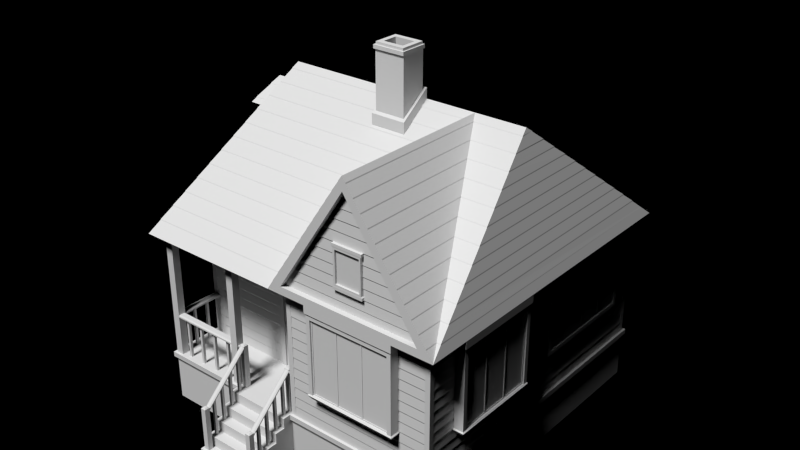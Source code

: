 # Source: house.blend  (saved by Blender 2.76.0; exported with 4.5.12 LTS)
import bpy
from mathutils import Matrix  # noqa: F401  (used for matrix-valued properties, if any)

bpy.ops.wm.read_factory_settings(use_empty=True)
scene = bpy.context.scene
scene.name = 'Scene'

# ---- collections
col_collection_1 = bpy.data.collections.new('Collection 1'); scene.collection.children.link(col_collection_1)

# ---- world
world_world = bpy.data.worlds.new('World'); scene.world = world_world
world_world.use_nodes = True; world_world.node_tree.nodes.clear()
_N = world_world.node_tree.nodes; _L = world_world.node_tree.links
n0 = _N.new('ShaderNodeOutputWorld'); n0.name = 'World Output'; n0.location = (300, 300)
n1 = _N.new('ShaderNodeBackground'); n1.name = 'Background'; n1.location = (10, 300)
n2 = _N.new('ShaderNodeTexSky'); n2.name = 'Sky Texture'; n2.location = (-190, 300)
n2.sky_type = 'HOSEK_WILKIE'
n2.sun_elevation = 1.571
_L.new(n2.outputs[0], n1.inputs[0])
n0.is_active_output = True
world_world.color = (0.05088, 0.05088, 0.05088)
world_world.use_sun_shadow = False
world_world.sun_shadow_jitter_overblur = 0.0
world_world.cycles.sampling_method = 'MANUAL'
world_world.cycles.sample_map_resolution = 256

# ---- lights
light_sun = bpy.data.lights.new('Sun', 'SUN')
light_sun.transmission_factor = 0.0
light_sun.angle = 0.1993
light_sun.energy = 3.0
light_sun.shadow_buffer_clip_start = 0.5
light_sun.shadow_soft_size = 0.1
light_sun.shadow_cascade_max_distance = 1000.0

# ---- meshes
me_house = bpy.data.meshes.new('House')
me_house.from_pydata([(0.0, -2.0, 3.5), (-3.0, 2.5, 0.0), (-3.0, 2.5, 3.5), (3.0, -3.0, 0.0), (3.0, -3.0, 3.5), (3.0, 3.0, 0.0), (3.0, 3.0, 3.5), (0.0, -3.0, 3.5), (-3.0, -2.0, 3.5), (0.0, -2.0, 1.0), (0.0, -3.0, 1.0), (-3.0, -2.0, 1.0), (-3.0, -3.0, 0.0), (-3.0, -3.0, 1.0), (0.0, -2.85, 1.0), (-3.0, -2.85, 1.0), (-1.3, -3.0, 1.0), (-1.3, -2.85, 1.0), (-1.45, -2.85, 1.0), (-1.45, -3.0, 1.0), (-2.85, -3.0, 1.0), (-2.85, -2.85, 1.0), (-3.0, -3.0, 3.5), (-3.0, -2.85, 3.5), (-1.45, -3.0, 3.5), (-1.3, -3.0, 3.5), (-1.45, -2.85, 3.5), (-1.3, -2.85, 3.5), (-2.85, -3.0, 3.5), (-2.85, -2.85, 3.5), (3.0, -3.0, 1.0), (-3.0, 2.5, 1.0), (3.0, 3.0, 1.0), (0.0, -2.85, 3.5), (1.5, -5.519e-08, 6.0), (1.5, -3.2, 5.75), (0.1, -3.2, 3.65), (2.9, -3.2, 3.65), (-3.2, -3.2, 3.5), (-2.5, 0.0, 6.0), (-3.2, 3.2, 3.5), (2.5, 0.0, 6.0), (3.2, 3.2, 3.5), (3.2, -3.2, 3.5), (1.5, -3.2, 6.0), (-0.2, -3.2, 3.5), (2.9, -3.1, 3.65), (1.5, -3.1, 5.75), (0.1, -3.1, 3.65), (2.4, -3.0, 3.5), (0.6, -3.0, 3.5), (0.6, -3.2, 3.5), (2.4, -3.2, 3.5), (2.3, -3.18, 1.8), (0.7, -3.18, 1.8), (0.65, -2.995, 1.7), (2.35, -2.995, 1.7), (0.1, -3.0, 1.0), (0.6, -3.0, 3.35), (0.0, -3.2, 1.0), (-1.3, -3.0, 0.0), (-1.3, -3.2, 1.0), (0.0, -3.0, 0.0), (0.0, -4.0, 0.0), (-1.3, -4.0, 0.0), (2.9, -3.0, 1.0), (2.4, -3.0, 3.35), (0.1, -3.0, 3.35), (2.3, -3.18, 3.25), (0.7, -3.18, 3.25), (2.9, -3.0, 3.35), (-1.3, -3.8, 0.2), (0.0, -3.8, 0.2), (-1.3, -4.0, 0.2), (0.0, -4.0, 0.2), (0.0, -3.8, 0.4), (-1.3, -3.8, 0.4), (0.0, -3.6, 0.4), (-1.3, -3.6, 0.4), (0.0, -3.4, 0.6), (-1.3, -3.4, 0.6), (0.0, -3.6, 0.6), (-1.3, -3.6, 0.6), (-1.3, -3.4, 0.8), (0.0, -3.4, 0.8), (3.0, -3.0, 3.35), (3.0, 3.0, 3.35), (-3.0, 2.5, 3.35), (-3.0, -2.0, 3.35), (0.0, -2.0, 3.35), (0.0, -3.0, 3.35), (0.0, -2.9, 1.0), (0.0, -2.9, 3.35), (-2.9, -2.0, 1.0), (-2.9, -2.0, 3.35), (-3.0, -0.26, 2.76), (-3.0, -0.26, 2.99), (-3.02, 1.895, 1.905), (-3.02, 1.895, 2.895), (2.0, 3.0, 3.0), (2.0, 3.0, 1.8), (-2.9, 2.5, 3.35), (-2.9, 2.5, 1.0), (3.0, -2.9, 1.0), (3.0, -2.9, 3.35), (3.0, 2.5, 1.8), (3.0, 2.5, 3.0), (-0.2, -3.143e-08, 6.0), (-0.2, -0.6, 5.54), (0.5, -4.078e-08, 6.0), (0.5, -0.6, 5.54), (0.45, -0.05, 6.16), (-0.15, -0.05, 6.16), (-0.15, -0.55, 5.79), (0.45, -0.55, 5.79), (0.5, -3.725e-09, 6.2), (-0.2, 3.725e-09, 6.2), (-0.2, -0.6, 5.75), (0.5, -0.6, 5.75), (0.35, -0.15, 7.0), (-0.05, -0.15, 7.0), (-0.05, -0.45, 7.0), (0.35, -0.45, 7.0), (-0.14, -0.05, 6.95), (0.44, -0.05, 6.95), (0.44, -0.55, 6.95), (-0.14, -0.55, 6.95), (0.45, -0.05, 6.88), (0.45, -0.55, 6.88), (-0.15, -0.05, 6.88), (-0.15, -0.55, 6.88), (-0.17, -0.03, 6.88), (-0.17, -0.03, 6.95), (-0.17, -0.58, 6.88), (-0.17, -0.58, 6.95), (0.47, -0.58, 6.95), (0.47, -0.03, 6.95), (0.47, -0.03, 6.88), (0.47, -0.58, 6.88), (0.44, -0.05, 7.0), (-0.14, -0.05, 7.0), (-0.14, -0.55, 7.0), (0.44, -0.55, 7.0), (0.35, -0.15, 6.0), (-0.05, -0.15, 6.0), (-0.05, -0.45, 6.0), (0.35, -0.45, 6.0), (1.8, -3.1, 4.8), (1.2, -3.1, 4.8), (1.2, -3.1, 4.0), (1.8, -3.1, 4.0), (1.2, -3.15, 4.8), (1.8, -3.15, 4.8), (1.2, -3.15, 4.0), (1.8, -3.15, 4.0), (-2.715, -0.6, 5.23), (-2.715, 0.6, 5.23), (-3.06, 0.45, 4.05), (-3.06, -0.45, 4.05), (-3.16, 0.6, 5.23), (-3.16, -0.6, 5.23), (-1.2, -2.0, 1.0), (-0.1, -2.0, 1.0), (-2.605, 0.0, 5.625), (-0.1, -1.993, 2.9), (-1.2, -1.993, 2.9), (0.0, 2.5, 3.35), (0.0, 2.5, 3.5), (0.0, 2.5, 1.0), (0.0, 3.2, 3.5), (1.0, 3.0, 3.0), (0.0, 3.0, 3.5), (0.0, 3.0, 0.0), (1.0, 3.0, 1.8), (-1.0, 2.5, 1.0), (-1.0, 2.5, 0.0), (-0.15, 2.95, 1.0), (-1.0, 3.0, 0.0), (0.0, 3.8, 0.0), (-0.075, 3.125, 0.8), (-1.0, 3.8, 0.0), (-0.125, 3.125, 0.8), (-1.0, 3.6, 0.2), (0.0, 3.6, 0.2), (-0.125, 3.525, 0.4), (-0.075, 3.525, 0.4), (0.0, 3.8, 0.2), (-1.0, 3.8, 0.2), (-0.125, 3.325, 0.6), (-0.075, 3.325, 0.6), (-0.075, 3.475, 0.4), (-0.125, 3.475, 0.4), (-0.125, 3.275, 0.6), (-0.075, 3.275, 0.6), (-0.075, 3.075, 0.8), (-0.125, 3.075, 0.8), (-0.1, 2.5, 1.0), (-0.9, 2.5, 1.0), (-0.1, 2.495, 2.7), (-0.9, 2.495, 2.7), (-3.0, 2.4, 3.35), (-3.0, -0.49, 2.99), (-3.0, -0.49, 2.76), (-3.0, 2.4, 1.0), (-3.0, -1.9, 1.0), (-3.0, -1.9, 3.35), (-3.02, 0.345, 1.905), (-3.02, 0.345, 2.895), (-0.05, 2.95, 1.0), (2.9, 3.0, 1.0), (2.9, 3.0, 3.35), (0.0, 3.0, 3.35), (3.0, 0.25, 3.0), (3.0, -0.6, 3.5), (3.0, -2.4, 3.5), (3.0, -2.4, 3.35), (3.18, -2.3, 3.25), (3.18, -0.7, 3.25), (3.0, 0.25, 1.8), (2.995, -2.35, 1.7), (3.2, -0.6, 3.5), (3.2, -2.4, 3.5), (3.15, -0.65, 1.7), (3.15, -2.35, 1.7), (3.0, -0.6, 3.35), (3.0, 2.9, 3.35), (3.0, 2.9, 1.0), (2.995, -0.65, 1.7), (2.35, -3.15, 1.7), (0.65, -3.15, 1.7), (0.6, -3.2, 3.35), (2.4, -3.2, 3.35), (2.3, -3.15, 1.8), (0.7, -3.15, 1.8), (0.7, -3.15, 3.25), (2.3, -3.15, 3.25), (2.275, -3.15, 3.225), (2.275, -3.15, 1.825), (0.725, -3.15, 3.225), (0.725, -3.15, 1.825), (2.3, -3.15, 1.808), (1.25, -3.15, 1.825), (1.75, -3.15, 1.825), (1.225, -3.15, 1.825), (1.775, -3.15, 1.825), (1.25, -3.15, 3.225), (1.75, -3.15, 3.225), (1.225, -3.15, 3.225), (1.775, -3.15, 3.225), (2.4, -2.99, 1.78), (0.6, -3.2, 1.78), (2.4, -3.2, 1.78), (0.6, -2.99, 1.78), (1.785, -3.14, 1.835), (2.265, -3.14, 1.835), (0.735, -3.14, 1.835), (0.735, -3.14, 3.215), (2.265, -3.14, 3.215), (1.785, -3.14, 3.215), (1.26, -3.14, 1.835), (1.74, -3.14, 1.835), (1.215, -3.14, 1.835), (1.26, -3.14, 3.215), (1.74, -3.14, 3.215), (1.215, -3.14, 3.215), (0.725, -3.14, 1.825), (0.725, -3.14, 3.225), (1.225, -3.14, 1.825), (1.225, -3.14, 3.225), (1.25, -3.14, 1.825), (1.75, -3.14, 1.825), (1.25, -3.14, 3.225), (1.75, -3.14, 3.225), (1.775, -3.14, 1.825), (2.275, -3.14, 1.825), (2.275, -3.14, 3.225), (1.775, -3.14, 3.225), (0.735, -3.14, 2.5), (1.215, -3.14, 2.5), (1.74, -3.14, 2.5), (1.26, -3.14, 2.5), (2.265, -3.14, 2.5), (1.785, -3.14, 2.5), (0.735, -3.14, 2.52), (1.215, -3.14, 2.52), (1.74, -3.14, 2.52), (1.26, -3.14, 2.52), (2.265, -3.14, 2.52), (1.785, -3.14, 2.52), (0.735, -3.14, 2.85), (1.215, -3.14, 2.85), (1.74, -3.14, 2.85), (1.26, -3.14, 2.85), (2.265, -3.14, 2.85), (1.785, -3.14, 2.85), (0.735, -3.14, 2.855), (1.215, -3.14, 2.855), (1.74, -3.14, 2.855), (1.26, -3.14, 2.855), (2.265, -3.14, 2.855), (1.785, -3.14, 2.855), (0.9, -3.14, 2.85), (0.9, -3.14, 3.215), (0.9, -3.14, 2.855), (0.9, -3.14, 2.52), (1.06, -3.14, 2.85), (1.06, -3.14, 3.215), (1.06, -3.14, 2.855), (1.06, -3.14, 2.52), (1.065, -3.14, 2.85), (1.065, -3.14, 3.215), (1.065, -3.14, 2.855), (1.065, -3.14, 2.52), (0.895, -3.14, 3.215), (0.895, -3.14, 2.85), (0.895, -3.14, 2.52), (0.895, -3.14, 2.855), (1.425, -3.14, 2.52), (1.425, -3.14, 2.85), (1.425, -3.14, 2.855), (1.425, -3.14, 3.215), (1.585, -3.14, 2.52), (1.585, -3.14, 2.85), (1.585, -3.14, 2.855), (1.585, -3.14, 3.215), (1.59, -3.14, 2.52), (1.59, -3.14, 2.85), (1.59, -3.14, 2.855), (1.59, -3.14, 3.215), (1.42, -3.14, 2.85), (1.42, -3.14, 2.52), (1.42, -3.14, 3.215), (1.42, -3.14, 2.855), (1.95, -3.14, 2.52), (1.95, -3.14, 2.85), (1.95, -3.14, 2.855), (1.95, -3.14, 3.215), (2.11, -3.14, 2.52), (2.11, -3.14, 2.85), (2.11, -3.14, 2.855), (2.11, -3.14, 3.215), (2.115, -3.14, 2.52), (2.115, -3.14, 2.85), (2.115, -3.14, 2.855), (2.115, -3.14, 3.215), (1.945, -3.14, 2.52), (1.945, -3.14, 3.215), (1.945, -3.14, 2.855), (1.945, -3.14, 2.85), (3.18, -0.7, 1.8), (2.99, -2.4, 1.78), (3.18, -2.3, 1.8), (2.99, -0.6, 1.78), (3.2, -2.4, 3.35), (3.2, -0.6, 3.35), (3.2, -0.6, 1.78), (3.2, -2.4, 1.78), (3.15, -2.275, 3.225), (3.15, -0.725, 3.225), (3.15, -0.725, 1.825), (3.15, -2.275, 1.825), (3.15, -2.3, 3.25), (3.15, -0.7, 3.25), (3.15, -0.7, 1.8), (3.15, -2.3, 1.8), (3.15, -1.75, 3.225), (3.15, -1.75, 1.825), (3.15, -1.25, 3.225), (3.15, -1.25, 1.825), (3.15, -1.225, 3.225), (3.15, -1.225, 1.825), (3.15, -1.775, 1.825), (3.15, -1.775, 3.225), (3.14, -1.215, 3.215), (3.14, -0.735, 3.215), (3.14, -0.735, 1.835), (3.14, -2.265, 1.835), (3.14, -2.265, 3.215), (3.14, -1.215, 1.835), (3.14, -1.74, 1.835), (3.14, -1.74, 3.215), (3.14, -1.26, 3.215), (3.14, -1.26, 1.835), (3.14, -1.785, 1.835), (3.14, -1.785, 3.215), (3.14, -1.225, 3.225), (3.14, -0.725, 3.225), (3.14, -0.725, 1.825), (3.14, -2.275, 1.825), (3.14, -2.275, 3.225), (3.14, -1.225, 1.825), (3.14, -1.75, 1.825), (3.14, -1.75, 3.225), (3.14, -1.25, 3.225), (3.14, -1.25, 1.825), (3.14, -1.775, 1.825), (3.14, -1.775, 3.225), (3.14, -2.265, 2.5), (3.14, -1.785, 2.5), (3.14, -1.74, 2.5), (3.14, -1.26, 2.5), (3.14, -1.215, 2.5), (3.14, -0.735, 2.5), (3.14, -2.265, 2.52), (3.14, -1.785, 2.52), (3.14, -1.74, 2.52), (3.14, -1.26, 2.52), (3.14, -1.215, 2.52), (3.14, -0.735, 2.52), (3.05, 2.42, 2.92), (3.05, 0.32, 2.92), (3.05, 0.32, 1.88), (3.05, 2.42, 1.88), (0.62, -3.18, 1.8), (2.38, -3.18, 1.8), (2.38, -3.0, 1.8), (0.62, -3.0, 1.8), (0.62, -2.992, 3.33), (0.62, -3.18, 3.33), (2.38, -2.992, 3.33), (2.38, -3.18, 3.33), (3.0, -0.62, 1.8), (3.18, -0.62, 1.8), (3.18, -2.38, 1.8), (3.0, -2.38, 1.8), (3.18, -2.38, 3.33), (2.993, -0.62, 3.33), (3.18, -0.62, 3.33), (2.993, -2.38, 3.33), (1.2, -3.15, 4.05), (1.8, -3.15, 4.05), (1.8, -3.097, 4.05), (1.2, -3.097, 4.05), (1.8, -3.15, 4.75), (1.2, -3.15, 4.75), (1.8, -3.091, 4.75), (1.2, -3.091, 4.75), (1.75, -3.148, 4.1), (1.78, -3.095, 4.07), (1.22, -3.095, 4.07), (1.26, -3.148, 4.1), (1.22, -3.093, 4.73), (1.75, -3.148, 4.7), (1.26, -3.148, 4.7), (1.78, -3.093, 4.73), (1.78, -3.148, 4.07), (1.22, -3.148, 4.07), (1.78, -3.148, 4.73), (1.22, -3.148, 4.73), (1.73, -3.11, 4.12), (1.28, -3.11, 4.12), (1.73, -3.11, 4.68), (1.28, -3.11, 4.68), (1.75, -3.11, 4.1), (1.26, -3.11, 4.1), (1.75, -3.11, 4.7), (1.26, -3.11, 4.7), (1.5, -3.11, 4.12), (1.5, -3.11, 4.68), (1.505, -3.11, 4.68), (1.505, -3.11, 4.12), (1.5, -3.11, 4.485), (1.505, -3.11, 4.485), (1.28, -3.11, 4.485), (1.73, -3.11, 4.485), (1.28, -3.11, 4.49), (1.73, -3.11, 4.49), (1.505, -3.11, 4.49), (1.5, -3.11, 4.49), (1.5, -3.11, 4.305), (1.28, -3.11, 4.305), (1.505, -3.11, 4.305), (1.73, -3.11, 4.305), (1.505, -3.11, 4.3), (1.28, -3.11, 4.3), (1.5, -3.11, 4.3), (1.73, -3.11, 4.3), (-0.84, -1.99, 1.26), (-0.46, -1.99, 1.26), (-0.88, -1.98, 2.58), (-0.42, -1.98, 2.58), (-0.2, -2.03, 1.0), (-0.1, -2.03, 1.0), (-0.1, -2.03, 2.9), (-1.2, -2.03, 2.9), (-1.2, -2.03, 1.0), (-1.1, -2.03, 1.0), (-0.2, -2.03, 2.8), (-1.1, -2.03, 2.8), (-1.1, -2.0, 1.0), (-0.2, -2.0, 1.0), (-1.1, -2.0, 2.8), (-0.2, -2.0, 2.8), (-0.84, -1.99, 1.74), (-0.46, -1.99, 1.74), (-0.88, -1.98, 2.02), (-0.42, -1.98, 2.02), (-0.9, -2.0, 1.2), (-0.4, -2.0, 1.2), (-0.9, -2.0, 2.0), (-0.9, -2.0, 2.6), (-0.4, -2.0, 2.6), (-0.4, -2.0, 2.0), (-0.9, -2.0, 1.8), (-0.4, -2.0, 1.8), (-0.88, -1.98, 1.22), (-0.42, -1.98, 1.22), (-0.88, -1.98, 1.78), (-0.42, -1.98, 1.78), (-0.85, -1.98, 1.25), (-0.45, -1.98, 1.25), (-0.85, -1.98, 1.75), (-0.45, -1.98, 1.75), (-1.1, -2.0, 2.0), (-1.1, -2.0, 1.8), (-0.95, -2.0, 2.0), (-0.95, -2.0, 1.8), (-1.05, -2.0, 2.0), (-1.05, -2.0, 1.8), (-0.95, -2.01, 2.0), (-0.95, -2.01, 1.8), (-1.05, -2.01, 2.0), (-1.05, -2.01, 1.8), (-1.014, -2.01, 1.947), (-1.014, -2.01, 1.933), (-1.007, -2.01, 1.926), (-0.986, -2.01, 1.933), (-0.986, -2.01, 1.947), (-1.007, -2.01, 1.954), (-0.993, -2.01, 1.954), (-0.993, -2.01, 1.926), (-2.725, 0.5, 5.2), (-3.0, 0.0, 5.625), (-3.06, 0.45, 5.15), (-2.724, -0.5, 5.2), (-3.06, -0.45, 5.15), (-3.06, 0.5, 4.0), (-3.06, -0.5, 4.0), (-3.06, -0.5, 5.2), (-3.06, 0.5, 5.2), (-3.025, 0.42, 4.08), (-3.025, -0.42, 4.08), (-3.025, -0.42, 5.12), (-3.025, 0.42, 5.12), (-3.025, 0.45, 4.05), (-3.025, -0.45, 4.05), (-3.025, -0.45, 5.15), (-3.025, 0.45, 5.15), (-3.025, -0.42, 4.6), (-3.025, 0.42, 4.6), (-3.025, 0.42, 4.62), (-3.025, -0.42, 4.62), (-3.025, 0.01, 5.12), (-3.025, 0.01, 4.62), (-3.025, -0.01, 5.12), (-3.025, -0.01, 4.62), (-2.992, -0.5, 2.75), (-3.0, -0.5, 3.0), (-2.992, -0.25, 2.75), (-3.0, -0.25, 3.0), (-3.0, 2.0, 3.0), (-3.0, 0.24, 3.0), (-3.0, 0.24, 1.8), (-3.0, 2.0, 1.8), (-3.05, 2.0, 3.0), (-3.05, 0.24, 3.0), (-3.05, 0.24, 1.8), (-3.05, 2.0, 1.8), (-3.05, 1.92, 2.92), (-3.05, 0.32, 2.92), (-3.05, 0.32, 1.88), (-3.05, 1.92, 1.88), (-3.01, -0.5, 2.75), (-3.01, -0.5, 3.0), (-3.01, -0.25, 2.75), (-3.01, -0.25, 3.0), (-3.01, -0.49, 2.76), (-3.01, -0.49, 2.99), (-3.01, -0.26, 2.76), (-3.01, -0.26, 2.99), (-1.014, -2.023, 1.947), (-1.014, -2.023, 1.933), (-1.007, -2.023, 1.926), (-0.986, -2.023, 1.933), (-0.986, -2.023, 1.947), (-1.007, -2.023, 1.954), (-0.993, -2.023, 1.954), (-0.993, -2.023, 1.926), (-1.026, -2.03, 1.927), (-1.026, -2.03, 1.953), (-1.013, -2.03, 1.914), (-0.987, -2.03, 1.914), (-0.974, -2.03, 1.927), (-0.974, -2.03, 1.953), (-0.987, -2.03, 1.966), (-1.013, -2.03, 1.966), (-1.026, -2.05, 1.927), (-1.026, -2.05, 1.953), (-1.013, -2.05, 1.914), (-0.987, -2.05, 1.914), (-0.974, -2.05, 1.927), (-0.974, -2.05, 1.953), (-0.987, -2.05, 1.966), (-1.013, -2.05, 1.966), (-1.02, -2.055, 1.93), (-1.02, -2.055, 1.95), (-1.01, -2.055, 1.92), (-0.99, -2.055, 1.92), (-0.98, -2.055, 1.93), (-0.98, -2.055, 1.95), (-0.99, -2.055, 1.96), (-1.01, -2.055, 1.96), (-1.014, -2.04, 1.969), (-0.9857, -2.04, 1.969), (-0.9714, -2.04, 1.954), (-0.9857, -2.04, 1.911), (-1.014, -2.04, 1.911), (-1.029, -2.04, 1.926), (-1.029, -2.04, 1.954), (-0.9714, -2.04, 1.926), (-3.02, 1.92, 2.92), (-3.02, 0.32, 2.92), (-3.02, 0.32, 1.88), (-3.02, 1.92, 1.88), (-3.02, 0.87, 1.905), (-3.02, 0.87, 2.895), (-3.01, 1.36, 1.915), (-3.01, 1.405, 2.885), (-3.01, 0.835, 1.915), (-3.01, 0.835, 2.885), (-3.02, 0.845, 2.895), (-3.02, 0.845, 1.905), (-3.02, 1.395, 2.895), (-3.02, 1.395, 1.905), (-3.02, 1.37, 2.895), (-3.02, 1.37, 1.905), (-3.01, 0.88, 1.915), (-3.01, 0.88, 2.885), (-3.01, 1.36, 2.885), (-3.01, 1.885, 2.885), (-3.01, 1.885, 1.915), (-3.01, 1.405, 1.915), (-3.01, 0.355, 2.885), (-3.01, 0.355, 1.915), (-3.01, 1.37, 1.905), (-3.01, 1.37, 2.895), (-3.01, 0.87, 1.905), (-3.01, 1.395, 1.905), (-3.01, 1.395, 2.895), (-3.01, 1.895, 2.895), (-3.01, 0.845, 1.905), (-3.01, 0.845, 2.895), (-3.01, 0.345, 1.905), (-3.01, 0.345, 2.895), (-3.01, 0.87, 2.895), (-3.01, 1.895, 1.905), (-3.01, 1.885, 2.4), (-3.01, 1.405, 2.4), (-3.01, 0.88, 2.4), (-3.01, 1.36, 2.4), (-3.01, 0.355, 2.4), (-3.01, 0.835, 2.4), (-3.01, 1.885, 2.42), (-3.01, 1.405, 2.42), (-3.01, 0.88, 2.42), (-3.01, 1.36, 2.42), (-3.01, 0.355, 2.42), (-3.01, 0.835, 2.42), (-3.01, 1.725, 2.42), (-3.01, 1.725, 2.885), (-3.01, 1.56, 2.42), (-3.01, 1.56, 2.885), (-3.01, 1.555, 2.42), (-3.01, 1.555, 2.885), (-3.01, 1.72, 2.885), (-3.01, 1.72, 2.42), (-3.01, 1.195, 2.885), (-3.01, 1.195, 2.42), (-3.01, 1.035, 2.885), (-3.01, 1.035, 2.42), (-3.01, 1.2, 2.42), (-3.01, 1.2, 2.885), (-3.01, 1.03, 2.885), (-3.01, 1.03, 2.42), (-3.01, 0.67, 2.42), (-3.01, 0.67, 2.885), (-3.01, 0.51, 2.42), (-3.01, 0.51, 2.885), (-3.01, 0.505, 2.42), (-3.01, 0.505, 2.885), (-3.01, 0.675, 2.885), (-3.01, 0.675, 2.42), (-3.01, 1.555, 2.65), (-3.01, 1.885, 2.65), (-3.01, 1.72, 2.65), (-3.01, 1.405, 2.65), (-3.01, 1.725, 2.65), (-3.01, 1.56, 2.65), (-3.01, 1.555, 2.655), (-3.01, 1.885, 2.655), (-3.01, 1.72, 2.655), (-3.01, 1.405, 2.655), (-3.01, 1.725, 2.655), (-3.01, 1.56, 2.655), (-3.01, 1.195, 2.65), (-3.01, 1.035, 2.65), (-3.01, 1.2, 2.65), (-3.01, 1.03, 2.65), (-3.01, 0.88, 2.65), (-3.01, 1.36, 2.65), (-3.01, 0.675, 2.65), (-3.01, 0.355, 2.65), (-3.01, 0.835, 2.65), (-3.01, 0.67, 2.65), (-3.01, 0.51, 2.65), (-3.01, 0.505, 2.65), (-3.01, 0.675, 2.655), (-3.01, 0.355, 2.655), (-3.01, 0.835, 2.655), (-3.01, 0.67, 2.655), (-3.01, 0.51, 2.655), (-3.01, 0.505, 2.655), (-3.01, 1.195, 2.655), (-3.01, 1.035, 2.655), (-3.01, 1.2, 2.655), (-3.01, 1.03, 2.655), (-3.01, 0.88, 2.655), (-3.01, 1.36, 2.655), (-0.7, 2.5, 1.15), (-0.3, 2.5, 1.15), (-0.85, 2.52, 1.0), (-0.9, 2.52, 1.0), (-0.9, 2.52, 2.7), (-0.1, 2.52, 2.7), (-0.1, 2.52, 1.0), (-0.15, 2.52, 1.0), (-0.3, 2.5, 2.5), (-0.7, 2.5, 2.5), (-0.15, 2.52, 2.65), (-0.85, 2.52, 2.65), (-0.85, 2.5, 1.0), (-0.15, 2.5, 1.0), (-0.15, 2.5, 2.65), (-0.85, 2.5, 2.65), (-0.7, 2.49, 1.15), (-0.3, 2.49, 1.15), (-0.3, 2.49, 2.5), (-0.7, 2.49, 2.5), (3.05, 2.5, 1.8), (3.05, 2.5, 3.0), (3.05, 0.24, 1.8), (3.05, 0.24, 3.0), (3.02, 2.42, 1.88), (3.02, 2.42, 2.92), (3.02, 0.32, 1.88), (3.02, 0.32, 2.92), (3.02, 1.345, 1.88), (3.02, 1.345, 2.92), (3.02, 0.825, 1.88), (3.02, 0.825, 2.92), (3.02, 0.8, 1.88), (3.02, 0.8, 2.92), (3.02, 1.395, 2.92), (3.02, 1.395, 1.88), (3.02, 1.925, 1.88), (3.02, 1.925, 2.92), (3.02, 1.9, 1.88), (3.02, 1.9, 2.92), (3.01, 2.41, 1.89), (3.01, 2.41, 2.91), (3.01, 0.33, 1.89), (3.01, 0.33, 2.91), (3.01, 0.79, 2.91), (3.01, 0.79, 1.89), (3.01, 1.405, 2.91), (3.01, 1.89, 2.91), (3.01, 1.405, 1.89), (3.01, 1.89, 1.89), (3.01, 1.335, 1.89), (3.01, 1.335, 2.91), (3.01, 0.835, 1.89), (3.01, 0.835, 2.91), (3.01, 1.935, 1.89), (3.01, 1.935, 2.91), (3.01, 2.42, 1.88), (3.01, 2.42, 2.92), (3.01, 0.32, 1.88), (3.01, 0.32, 2.92), (3.01, 0.8, 2.92), (3.01, 0.8, 1.88), (3.01, 1.395, 2.92), (3.01, 1.9, 2.92), (3.01, 1.395, 1.88), (3.01, 1.9, 1.88), (3.01, 1.345, 1.88), (3.01, 1.345, 2.92), (3.01, 0.825, 1.88), (3.01, 0.825, 2.92), (3.01, 1.925, 1.88), (3.01, 1.925, 2.92), (3.01, 0.33, 2.4), (3.01, 0.79, 2.4), (3.01, 0.835, 2.4), (3.01, 1.335, 2.4), (3.01, 1.89, 2.4), (3.01, 1.405, 2.4), (3.01, 2.41, 2.4), (3.01, 1.935, 2.4), (3.01, 0.33, 2.42), (3.01, 0.79, 2.42), (3.01, 0.835, 2.42), (3.01, 1.335, 2.42), (3.01, 1.89, 2.42), (3.01, 1.405, 2.42), (3.01, 2.41, 2.42), (3.01, 1.935, 2.42), (3.01, 0.835, 2.66), (3.01, 1.335, 2.66), (3.01, 1.89, 2.66), (3.01, 1.405, 2.66), (3.01, 1.08, 2.66), (3.01, 1.08, 2.91), (3.01, 0.835, 2.67), (3.01, 1.335, 2.67), (3.01, 1.89, 2.67), (3.01, 1.405, 2.67), (3.01, 1.08, 2.42), (3.01, 1.08, 2.67), (3.01, 1.09, 2.67), (3.01, 1.09, 2.42), (3.01, 1.09, 2.91), (3.01, 1.09, 2.66), (3.01, 1.64, 2.67), (3.01, 1.64, 2.42), (3.01, 1.64, 2.91), (3.01, 1.64, 2.66), (3.01, 1.65, 2.67), (3.01, 1.65, 2.42), (3.01, 1.65, 2.91), (3.01, 1.65, 2.66), (1.08, 3.05, 1.88), (1.92, 3.05, 1.88), (1.92, 3.05, 2.92), (1.08, 3.05, 2.92), (1.0, 3.05, 1.8), (2.0, 3.05, 1.8), (2.0, 3.05, 3.0), (1.0, 3.05, 3.0), (1.08, 3.05, 2.4), (1.92, 3.05, 2.4), (1.92, 3.05, 2.425), (1.08, 3.05, 2.425), (1.09, 3.04, 1.89), (1.91, 3.04, 1.89), (1.91, 3.04, 2.435), (1.91, 3.04, 2.91), (1.09, 3.04, 2.91), (1.09, 3.04, 2.435), (1.09, 3.04, 2.39), (1.91, 3.04, 2.39), (1.08, 3.04, 1.88), (1.92, 3.04, 1.88), (1.92, 3.04, 2.425), (1.92, 3.04, 2.92), (1.08, 3.04, 2.92), (1.08, 3.04, 2.425), (1.08, 3.04, 2.4), (1.92, 3.04, 2.4), (-3.0, 2.5, 0.9), (-3.0, -3.0, 0.9), (0.0, -3.2, 0.8), (-1.3, -3.2, 0.8), (-1.0, 2.5, 0.9), (-1.3, -3.0, 0.9), (0.0, -3.0, 0.9), (3.0, -3.0, 0.9), (3.0, 3.0, 0.9), (0.0, 3.0, 0.9), (0.0, 3.05, 1.0), (0.0, 3.05, 0.9), (3.05, 3.05, 1.0), (3.05, 3.05, 0.9), (-1.0, 2.55, 1.0), (-1.0, 2.55, 0.9), (-3.05, 2.55, 1.0), (-3.05, 2.55, 0.9), (-1.3, -3.05, 1.0), (-1.3, -3.05, 0.9), (-3.05, -3.05, 0.9), (-3.05, -3.05, 1.0), (2.665e-15, -3.05, 1.0), (2.665e-15, -3.05, 0.9), (3.05, -3.05, 1.0), (3.05, -3.05, 0.9), (-1.3, -3.05, 0.0), (0.0, -3.05, 0.0), (-1.0, 2.55, 0.0), (-1.225, -3.475, 0.6), (-1.225, -3.525, 0.6), (-1.175, -3.525, 0.6), (-1.225, -3.675, 0.4), (-1.25, -3.95, 0.2), (-1.15, -3.95, 0.2), (-1.15, -3.85, 0.2), (-1.175, -3.275, 0.8), (-1.25, -3.85, 0.2), (-1.225, -3.725, 0.4), (-1.175, -3.725, 0.4), (-1.175, -3.325, 0.8), (-1.225, -3.325, 0.8), (-1.175, -3.675, 0.4), (-1.175, -3.475, 0.6), (-1.225, -3.275, 0.8), (-1.225, -3.075, 1.0), (-1.225, -3.125, 1.0), (-1.175, -3.125, 1.0), (-1.175, -3.075, 1.0), (-1.25, -2.875, 1.0), (-1.15, -2.875, 1.0), (-1.25, -2.975, 1.0), (-1.15, -2.975, 1.0), (-0.075, -3.525, 0.6), (-0.075, -3.675, 0.4), (-0.125, -3.675, 0.4), (-0.125, -3.725, 0.4), (-0.05, -3.95, 0.2), (-0.05, -3.85, 0.2), (-0.15, -3.85, 0.2), (-0.125, -3.275, 0.8), (-0.075, -3.275, 0.8), (-0.075, -3.325, 0.8), (-0.15, -3.95, 0.2), (-0.125, -3.075, 1.0), (-0.075, -3.725, 0.4), (-0.075, -3.475, 0.6), (-0.125, -3.475, 0.6), (-0.075, -3.075, 1.0), (-1.25, -2.875, 1.8), (-1.15, -2.875, 1.8), (-0.125, -3.525, 0.6), (-1.25, -2.975, 1.8), (-0.05, -2.875, 1.0), (-0.15, -2.875, 1.0), (-0.125, -3.325, 0.8), (-0.125, -3.125, 1.0), (-0.075, -3.125, 1.0), (0.0, -2.9, 1.8), (0.0, -3.0, 1.8), (0.0, -3.0, 1.83), (0.0, -2.9, 1.83), (-0.15, -2.975, 1.0), (-0.05, -2.975, 1.0), (-1.15, -2.975, 1.8), (-0.15, -2.875, 1.8), (-0.05, -2.875, 1.8), (-0.15, -2.975, 1.8), (-0.05, -2.975, 1.8), (-1.15, -3.95, 1.0), (-1.25, -3.95, 1.0), (-1.15, -3.85, 1.0), (-1.25, -3.85, 1.0), (-0.05, -3.85, 1.0), (-0.05, -3.95, 1.0), (-0.15, -3.85, 1.0), (-0.15, -3.95, 1.0), (-1.225, -3.725, 1.115), (-1.225, -3.675, 1.16), (-1.175, -3.725, 1.115), (-1.175, -3.675, 1.16), (-0.125, -3.725, 1.115), (-0.125, -3.675, 1.16), (-0.075, -3.675, 1.16), (-0.075, -3.725, 1.115), (-1.175, -3.525, 1.297), (-1.225, -3.525, 1.297), (-1.225, -3.475, 1.343), (-1.175, -3.475, 1.343), (-0.075, -3.475, 1.343), (-0.075, -3.525, 1.297), (-0.125, -3.475, 1.343), (-0.125, -3.525, 1.297), (-1.175, -3.275, 1.525), (-1.175, -3.325, 1.48), (-1.225, -3.325, 1.48), (-1.225, -3.275, 1.525), (-0.125, -3.275, 1.525), (-0.075, -3.275, 1.525), (-0.075, -3.325, 1.48), (-0.125, -3.325, 1.48), (-1.15, -3.95, 1.03), (-1.25, -3.95, 1.03), (-1.15, -3.85, 1.03), (-1.25, -3.85, 1.03), (-1.25, -2.875, 1.83), (-1.25, -2.975, 1.83), (-1.15, -2.875, 1.83), (-1.15, -2.975, 1.83), (-0.075, -3.075, 1.709), (-0.125, -3.075, 1.709), (-1.175, -3.125, 1.663), (-1.175, -3.075, 1.709), (-1.225, -3.125, 1.663), (-1.225, -3.075, 1.709), (-0.125, -3.125, 1.663), (-0.075, -3.125, 1.663), (-0.05, -3.85, 1.03), (-0.05, -3.95, 1.03), (-0.15, -3.85, 1.03), (-0.15, -3.95, 1.03), (-0.15, -2.875, 1.83), (-0.05, -2.875, 1.83), (-0.15, -2.975, 1.83), (-0.05, -2.975, 1.83), (-1.3, -2.875, 1.8), (-1.3, -3.0, 1.8), (-1.3, -3.0, 1.83), (-1.3, -2.875, 1.83), (-1.3, -2.975, 1.8), (-1.3, -2.975, 1.83), (0.0, -2.975, 1.83), (0.0, -2.975, 1.8), (-0.05, -2.9, 1.8), (-0.05, -2.9, 1.83), (-1.3, -2.85, 1.8), (-1.3, -2.85, 1.83), (-1.15, -3.95, 1.06), (-1.175, -3.925, 1.08), (-1.225, -3.925, 1.08), (-1.25, -3.95, 1.06), (-1.15, -3.85, 1.06), (-1.175, -3.875, 1.08), (-1.25, -3.85, 1.06), (-1.225, -3.875, 1.08), (-0.05, -3.85, 1.06), (-0.075, -3.875, 1.08), (-0.075, -3.925, 1.08), (-0.05, -3.95, 1.06), (-0.15, -3.85, 1.06), (-0.125, -3.875, 1.08), (-0.15, -3.95, 1.06), (-0.125, -3.925, 1.08), (-1.225, -2.9, 1.88), (-1.25, -2.875, 1.86), (-1.25, -2.975, 1.86), (-1.225, -2.95, 1.88), (-1.175, -2.9, 1.88), (-1.15, -2.875, 1.86), (-1.15, -2.975, 1.86), (-1.175, -2.95, 1.88), (-0.15, -2.875, 1.86), (-0.125, -2.9, 1.88), (-0.075, -2.9, 1.88), (-0.05, -2.875, 1.86), (-0.15, -2.975, 1.86), (-0.125, -2.95, 1.88), (-0.05, -2.975, 1.86), (-0.075, -2.95, 1.88), (-1.175, -2.975, 1.85), (-1.225, -2.975, 1.85), (-1.175, -3.85, 1.05), (-1.225, -3.85, 1.05), (-0.075, -2.975, 1.85), (-0.125, -2.975, 1.85), (-0.125, -3.85, 1.05), (-0.075, -3.85, 1.05), (-2.7, -2.95, 1.0), (-1.6, -2.95, 1.0), (-1.6, -2.9, 1.0), (-2.7, -2.9, 1.0), (-1.95, -2.9, 1.0), (-1.95, -2.95, 1.0), (-1.65, -2.95, 1.0), (-1.65, -2.9, 1.0), (-2.0, -2.9, 1.0), (-2.0, -2.95, 1.0), (-2.35, -2.9, 1.0), (-2.35, -2.95, 1.0), (-2.3, -2.95, 1.0), (-2.3, -2.9, 1.0), (-2.65, -2.9, 1.0), (-2.65, -2.95, 1.0), (-2.65, -2.95, 1.8), (-2.7, -2.95, 1.8), (-1.6, -2.95, 1.8), (-1.6, -2.9, 1.8), (-2.65, -2.9, 1.8), (-2.7, -2.9, 1.8), (-1.95, -2.95, 1.8), (-1.95, -2.9, 1.8), (-1.65, -2.95, 1.8), (-1.65, -2.9, 1.8), (-2.0, -2.9, 1.8), (-2.0, -2.95, 1.8), (-2.3, -2.9, 1.8), (-2.35, -2.9, 1.8), (-2.3, -2.95, 1.8), (-2.35, -2.95, 1.8), (-2.85, -2.85, 1.83), (-2.85, -3.0, 1.83), (-2.85, -2.85, 1.8), (-2.85, -3.0, 1.8), (-1.45, -2.85, 1.83), (-1.45, -3.0, 1.83), (-1.45, -2.85, 1.8), (-1.45, -3.0, 1.8), (-2.85, -2.85, 1.85), (-2.85, -3.0, 1.85), (-1.45, -2.85, 1.85), (-1.45, -3.0, 1.85), (-1.45, -2.875, 1.85), (-1.45, -2.975, 1.85), (-2.85, -2.875, 1.85), (-2.85, -2.975, 1.85), (-2.85, -2.0, 1.0), (-2.95, -2.3, 1.0), (-2.9, -2.55, 1.0), (-2.95, -2.55, 1.0), (-2.95, -2.55, 1.8), (-2.95, -2.6, 1.8), (-2.9, -2.25, 1.0), (-2.95, -2.25, 1.0), (-2.9, -2.3, 1.0), (-2.95, -2.6, 1.0), (-2.9, -2.6, 1.0), (-2.95, -2.25, 1.8), (-2.95, -2.3, 1.8), (-2.9, -2.6, 1.8), (-2.9, -2.55, 1.8), (-2.9, -2.3, 1.8), (-2.9, -2.25, 1.8), (-3.0, -2.85, 1.8), (-3.0, -2.85, 1.83), (-3.0, -2.85, 1.85), (-2.9, -2.0, 1.85), (-2.85, -2.0, 1.8), (-2.85, -1.999, 1.83), (-3.0, -2.0, 1.8), (-3.0, -2.0, 1.83), (-3.0, -2.0, 1.85), (-2.9, -2.0, 1.8), (-2.875, -2.85, 1.85), (-2.975, -2.85, 1.85), (-2.875, -1.998, 1.85), (-2.975, -2.0, 1.85), (-0.05, 3.75, 0.2), (-0.05, 3.65, 0.2), (-0.15, 3.75, 0.2), (-0.15, 3.65, 0.2), (0.0, 3.6, 0.4), (-1.0, 3.6, 0.4), (0.0, 3.4, 0.4), (-1.0, 3.4, 0.4), (0.0, 3.4, 0.6), (-1.0, 3.4, 0.6), (-1.0, 3.2, 0.6), (0.0, 3.2, 0.6), (-1.0, 3.2, 0.8), (0.0, 3.2, 0.8), (0.0, 3.0, 0.8), (-1.0, 3.0, 0.8), (-0.05, 2.85, 1.0), (-0.15, 2.85, 1.0), (0.0, 2.8, 1.0), (0.0, 3.0, 1.0), (-1.0, 3.0, 1.0), (-1.0, 2.8, 1.0), (-0.05, 3.65, 1.0), (-0.05, 3.75, 1.0), (-0.15, 3.65, 1.0), (-0.15, 3.75, 1.0), (-0.075, 3.525, 1.143), (-0.125, 3.525, 1.143), (-0.075, 3.475, 1.2), (-0.125, 3.475, 1.2), (-0.075, 3.325, 1.371), (-0.125, 3.325, 1.371), (-0.125, 3.275, 1.428), (-0.075, 3.275, 1.428), (-0.125, 3.125, 1.6), (-0.075, 3.125, 1.6), (-0.075, 3.075, 1.657), (-0.125, 3.075, 1.657), (-0.05, 2.85, 1.8), (-0.05, 2.95, 1.8), (-0.15, 2.95, 1.8), (-0.15, 2.85, 1.8), (-8.859e-09, 2.95, 1.8), (-0.05, 3.65, 1.03), (-0.05, 3.75, 1.03), (-0.15, 3.65, 1.03), (-0.15, 3.75, 1.03), (-0.05, 2.9, 1.8), (-2.328e-10, 2.95, 1.83), (-0.05, 2.85, 1.83), (-0.05, 2.95, 1.83), (-0.15, 2.95, 1.83), (-0.15, 2.85, 1.83), (-0.0675, 3.675, 1.08), (-0.05, 3.65, 1.06), (-0.05, 3.75, 1.06), (-0.0675, 3.725, 1.08), (-0.125, 3.675, 1.08), (-0.15, 3.65, 1.06), (-0.15, 3.75, 1.06), (-0.125, 3.725, 1.08), (-0.075, 2.875, 1.88), (-0.05, 2.85, 1.86), (-0.05, 2.95, 1.86), (-0.075, 2.925, 1.88), (-0.15, 2.95, 1.86), (-0.125, 2.925, 1.88), (-0.15, 2.85, 1.86), (-0.125, 2.875, 1.88), (-0.125, 2.95, 1.85), (-0.075, 2.95, 1.85), (-0.125, 3.65, 1.05), (-0.075, 3.65, 1.05), (0.1, -3.0, 1.2), (0.1, -2.99, 1.18), (2.9, -3.0, 1.2), (2.9, -2.99, 1.18), (0.1, -3.0, 1.4), (0.1, -2.99, 1.38), (2.9, -3.0, 1.4), (2.9, -2.99, 1.38), (0.1, -3.0, 1.6), (0.1, -3.0, 1.8), (2.9, -3.0, 1.8), (0.1, -2.99, 1.58), (2.9, -3.0, 1.6), (2.9, -2.99, 1.58), (2.9, -2.99, 1.78), (2.9, -3.0, 2.0), (2.38, -3.0, 2.0), (2.38, -2.99, 1.98), (0.1, -2.99, 1.78), (2.9, -2.99, 1.98), (2.9, -3.0, 2.2), (2.38, -3.0, 2.2), (2.38, -2.99, 2.18), (2.38, -2.99, 2.38), (2.38, -3.0, 2.4), (2.9, -3.0, 2.4), (2.9, -2.99, 2.18), (2.38, -2.99, 2.58), (2.38, -3.0, 2.6), (2.9, -3.0, 2.6), (2.9, -2.99, 2.38), (2.38, -2.99, 2.78), (2.38, -3.0, 2.8), (2.9, -3.0, 2.8), (2.9, -2.99, 2.58), (2.38, -2.99, 2.98), (2.38, -3.0, 3.0), (2.9, -3.0, 3.0), (2.9, -2.99, 2.78), (2.38, -2.99, 3.18), (2.38, -3.0, 3.2), (2.9, -3.0, 3.2), (2.9, -2.99, 2.98), (2.9, -2.99, 3.18), (2.9, -2.991, 3.35), (2.4, -2.991, 3.35), (0.1, -3.0, 2.0), (0.62, -3.0, 2.0), (0.62, -2.99, 1.98), (0.62, -2.99, 2.18), (0.62, -3.0, 2.2), (0.1, -3.0, 2.2), (0.1, -2.99, 1.98), (0.62, -2.99, 2.38), (0.62, -3.0, 2.4), (0.1, -3.0, 2.4), (0.1, -2.99, 2.18), (0.62, -2.99, 2.58), (0.62, -3.0, 2.6), (0.1, -3.0, 2.6), (0.1, -2.99, 2.38), (0.1, -3.0, 2.8), (0.62, -2.99, 2.78), (0.62, -3.0, 2.8), (0.1, -2.99, 2.58), (0.62, -2.99, 2.98), (0.62, -3.0, 3.0), (0.1, -3.0, 3.0), (0.1, -2.99, 2.78), (0.1, -3.0, 3.2), (0.62, -2.99, 3.18), (0.62, -3.0, 3.2), (0.1, -2.99, 2.98), (0.1, -2.99, 3.18), (0.6, -2.991, 3.35), (0.1, -2.991, 3.35), (2.668, -3.1, 4.0), (0.333, -3.1, 4.0), (0.2, -3.1, 3.8), (2.8, -3.1, 3.8), (1.78, -3.1, 4.2), (2.535, -3.1, 4.2), (1.22, -3.09, 4.18), (1.22, -3.1, 4.4), (0.185, -3.09, 3.78), (1.22, -3.1, 4.2), (2.813, -3.09, 3.78), (1.78, -3.1, 4.4), (0.32, -3.09, 3.98), (0.467, -3.1, 4.2), (2.682, -3.09, 3.98), (2.4, -3.1, 4.4), (1.22, -3.09, 4.38), (1.78, -3.09, 4.18), (0.454, -3.09, 4.18), (0.597, -3.1, 4.4), (2.551, -3.09, 4.18), (1.78, -3.09, 4.38), (0.588, -3.09, 4.38), (2.414, -3.09, 4.38), (0.733, -3.1, 4.6), (1.22, -3.1, 4.6), (1.78, -3.1, 4.6), (2.27, -3.1, 4.6), (1.22, -3.09, 4.58), (2.134, -3.1, 4.8), (1.2, -3.09, 4.78), (2.0, -3.1, 5.0), (1.4, -3.1, 5.6), (1.78, -3.09, 4.58), (0.718, -3.09, 4.58), (0.866, -3.1, 4.8), (2.282, -3.09, 4.58), (1.6, -3.1, 5.6), (1.734, -3.1, 5.4), (1.266, -3.1, 5.4), (1.866, -3.1, 5.2), (1.8, -3.09, 4.78), (0.851, -3.09, 4.78), (1.0, -3.1, 5.0), (2.148, -3.09, 4.78), (1.134, -3.1, 5.2), (1.88, -3.09, 5.18), (1.119, -3.09, 5.18), (1.26, -3.09, 5.39), (0.987, -3.09, 4.98), (2.016, -3.09, 4.98), (1.74, -3.09, 5.39), (1.385, -3.09, 5.58), (1.617, -3.09, 5.58), (1.501, -3.09, 5.75), (0.01, -1.99, 1.18), (0.0, -2.0, 1.2), (0.0, -2.9, 1.2), (0.0, -2.9, 1.4), (0.0, -2.0, 1.4), (0.01, -1.99, 1.38), (0.01, -2.9, 1.18), (0.01, -2.9, 1.38), (0.01, -1.99, 1.58), (0.0, -2.0, 1.6), (0.0, -2.9, 1.6), (0.01, -2.9, 1.58), (0.01, -1.99, 1.78), (0.0, -2.0, 1.8), (0.0, -2.9, 2.0), (0.0, -2.0, 2.0), (0.01, -1.99, 1.98), (0.01, -2.9, 1.78), (0.01, -2.9, 1.98), (0.01, -1.99, 2.18), (0.0, -2.0, 2.2), (0.0, -2.9, 2.2), (0.009, -2.9, 3.35), (0.0, -2.9, 3.2), (0.0, -2.0, 3.2), (0.01, -1.99, 3.18), (0.0, -2.9, 2.4), (0.0, -2.0, 2.4), (0.01, -1.99, 2.38), (0.01, -2.9, 2.18), (0.0, -2.9, 2.6), (0.0, -2.0, 2.6), (0.01, -1.99, 2.58), (0.01, -2.9, 2.38), (0.0, -2.9, 2.8), (0.0, -2.0, 2.8), (0.01, -1.99, 2.78), (0.01, -2.9, 2.58), (0.0, -2.9, 3.0), (0.0, -2.0, 3.0), (0.01, -1.99, 2.98), (0.01, -2.9, 2.78), (-2.9, -1.998, 1.85), (0.01, -2.9, 2.98), (0.009, -1.991, 3.35), (0.01, -2.9, 3.18), (-0.1, -2.0, 1.2), (-0.1, -1.99, 1.38), (-0.1, -2.0, 1.4), (-0.1, -2.0, 1.6), (-0.1, -2.0, 1.8), (-0.1, -2.0, 2.0), (-0.1, -2.0, 2.4), (-0.1, -1.99, 2.58), (-0.1, -2.0, 2.8), (-0.1, -1.99, 2.78), (-0.1, -2.0, 2.6), (-0.1, -1.99, 2.38), (-0.1, -2.0, 2.2), (-0.1, -1.99, 1.18), (-0.1, -1.99, 1.58), (-0.1, -1.99, 1.78), (-0.1, -1.99, 1.98), (-0.1, -1.99, 2.18), (-2.9, -2.0, 3.2), (-2.9, -1.99, 3.18), (-2.9, -2.0, 3.0), (-2.9, -1.991, 3.35), (-2.9, -2.0, 2.8), (-1.2, -2.0, 2.8), (-2.9, -1.99, 2.98), (-1.2, -2.0, 2.6), (-1.2, -1.99, 2.78), (-2.9, -2.0, 2.6), (-2.9, -1.99, 1.78), (-1.2, -2.0, 1.6), (-1.2, -2.0, 1.2), (-1.2, -1.99, 1.18), (-2.9, -2.0, 1.2), (-1.2, -1.99, 1.98), (-2.9, -1.99, 1.98), (-2.9, -2.0, 2.4), (-1.2, -1.99, 2.58), (-1.2, -2.0, 2.4), (-2.9, -1.99, 2.78), (-2.9, -2.0, 2.2), (-1.2, -1.99, 2.38), (-1.2, -2.0, 2.2), (-2.9, -1.99, 2.58), (-2.9, -2.0, 2.0), (-1.2, -1.99, 2.18), (-1.2, -2.0, 2.0), (-2.9, -1.99, 2.38), (-1.2, -2.0, 1.809), (-2.9, -1.99, 2.18), (-1.2, -2.0, 1.4), (-1.2, -1.99, 1.38), (-2.9, -2.0, 1.4), (-2.9, -1.99, 1.18), (-1.2, -1.99, 1.58), (-2.9, -2.0, 1.6), (-2.9, -1.99, 1.38), (-1.2, -1.99, 1.78), (-2.9, -1.99, 1.58), (-3.0, -1.9, 1.2), (-3.0, 2.4, 1.2), (-2.99, 2.4, 1.78), (-3.0, -1.9, 1.8), (-3.0, 2.4, 1.4), (-3.0, -1.9, 1.4), (-2.99, 2.4, 1.18), (-3.0, 2.4, 1.6), (-3.0, -1.9, 1.6), (-2.99, 2.4, 1.38), (-2.99, -1.9, 1.18), (-2.99, -1.9, 1.38), (-3.0, 2.4, 1.8), (-2.99, 2.4, 1.58), (-2.99, -1.9, 1.58), (-2.99, -1.9, 1.78), (-3.0, 2.4, 2.0), (-3.0, 2.0, 2.0), (-2.99, 2.0, 1.98), (-3.0, 2.4, 2.2), (-3.0, 2.0, 2.2), (-2.99, 2.0, 2.18), (-3.0, 2.4, 2.4), (-3.0, 2.0, 2.4), (-2.99, 2.4, 1.98), (-2.99, 2.4, 2.38), (-3.0, 2.4, 2.6), (-3.0, 2.0, 2.6), (-2.99, 2.4, 2.18), (-2.99, 2.4, 2.58), (-3.0, 2.4, 2.8), (-3.0, 2.0, 2.8), (-2.99, 2.0, 2.38), (-2.99, 2.4, 2.78), (-3.0, 2.4, 3.0), (-2.99, 2.0, 2.58), (-2.99, 2.0, 2.78), (-2.99, 2.0, 2.98), (-2.99, 2.4, 2.98), (-3.0, -0.25, 2.8), (-3.0, -1.9, 2.0), (-3.0, 0.24, 2.0), (-2.99, -1.9, 2.18), (-2.99, 0.24, 2.58), (-2.99, 0.24, 2.98), (-2.99, 0.24, 2.38), (-3.0, -1.9, 2.6), (-3.0, 0.24, 2.6), (-2.99, -0.25, 2.98), (-3.0, 0.24, 2.2), (-3.0, -1.9, 2.2), (-3.0, 0.24, 2.8), (-2.99, 0.24, 1.98), (-2.99, -1.9, 1.98), (-3.0, 0.24, 2.4), (-3.0, -1.9, 2.4), (-2.99, 0.24, 2.18), (-3.0, -1.9, 3.0), (-2.99, -1.9, 2.38), (-2.99, -1.9, 2.58), (-2.99, -0.5, 2.98), (-3.0, -1.9, 2.8), (-3.0, -0.5, 2.8), (-2.99, 0.24, 2.78), (-2.99, -0.5, 2.78), (-2.99, -0.25, 2.78), (-2.99, -1.9, 2.78), (-2.99, -1.9, 2.98), (-3.0, -1.9, 3.2), (-3.0, 2.4, 3.2), (-2.99, -1.9, 3.18), (-2.991, 2.4, 3.35), (-2.991, -1.9, 3.35), (-2.99, 2.4, 3.18), (-0.9, 2.5, 1.2), (-2.9, 2.5, 1.2), (-0.9, 2.5, 1.8), (-0.9, 2.49, 1.58), (-2.9, 2.5, 1.6), (-0.9, 2.5, 1.6), (-0.9, 2.49, 1.38), (-2.9, 2.5, 1.4), (-0.9, 2.5, 1.4), (-2.9, 2.49, 1.18), (-0.9, 2.49, 1.18), (-2.9, 2.5, 1.8), (-2.9, 2.49, 1.38), (-0.9, 2.49, 1.78), (-0.9, 2.5, 2.0), (-2.9, 2.5, 2.0), (-2.9, 2.49, 1.58), (-0.9, 2.49, 1.98), (-0.9, 2.5, 2.2), (-2.9, 2.5, 2.2), (-2.9, 2.49, 1.78), (-2.9, 2.49, 2.18), (-0.9, 2.5, 2.4), (-2.9, 2.5, 2.4), (-2.9, 2.49, 1.98), (-2.9, 2.49, 2.38), (-0.9, 2.5, 2.6), (-2.9, 2.5, 2.6), (-0.9, 2.49, 2.18), (-2.9, 2.49, 2.58), (-0.9, 2.49, 2.38), (-0.9, 2.49, 2.58), (-0.1, 2.5, 1.2), (0.0, 2.5, 1.2), (-0.1, 2.49, 1.18), (0.0, 2.5, 1.4), (-0.1, 2.5, 1.4), (0.01, 2.49, 1.38), (-0.1, 2.5, 1.6), (0.0, 2.5, 1.6), (0.01, 2.49, 1.18), (-0.1, 2.49, 1.58), (0.0, 2.5, 1.8), (-0.1, 2.5, 1.8), (-0.1, 2.49, 1.38), (0.01, 2.49, 1.78), (0.01, 2.49, 1.58), (-0.1, 2.49, 1.78), (0.0, 2.5, 2.0), (-0.1, 2.5, 2.0), (-0.1, 2.49, 1.98), (0.0, 2.5, 2.2), (-0.1, 2.5, 2.2), (-0.1, 2.49, 2.18), (-0.1, 2.5, 2.4), (0.0, 2.5, 2.4), (0.01, 2.49, 1.98), (-0.1, 2.49, 2.38), (0.0, 2.5, 2.6), (-0.1, 2.5, 2.6), (0.01, 2.49, 2.18), (0.01, 2.49, 2.58), (0.01, 2.49, 2.38), (-0.1, 2.49, 2.58), (-2.9, 2.5, 2.8), (0.0, 2.5, 2.8), (0.01, 2.49, 2.78), (-2.9, 2.49, 2.78), (0.0, 2.5, 3.0), (-2.9, 2.5, 3.0), (0.01, 2.49, 2.98), (-2.9, 2.5, 3.2), (0.0, 2.5, 3.2), (0.009, 2.491, 3.35), (-2.9, 2.49, 2.98), (-2.9, 2.49, 3.18), (0.01, 2.49, 3.18), (-2.9, 2.491, 3.35), (0.009574, 2.9, 3.18), (0.01024, 2.9, 1.98), (0.009, 2.9, 3.35), (0.009848, 2.9, 2.78), (0.009671, 2.9, 1.78), (0.01001, 2.9, 1.38), (0.0, 3.0, 1.2), (0.009917, 2.9, 2.58), (0.0101, 2.9, 2.38), (0.01043, 2.9, 2.18), (0.009707, 2.9, 2.98), (2.9, 3.0, 1.2), (2.9, 2.99, 1.38), (2.9, 3.0, 1.6), (2.9, 2.99, 1.78), (2.9, 3.0, 1.8), (2.9, 2.99, 1.58), (2.9, 3.0, 1.4), (2.9, 2.99, 1.18), (2.9, 3.0, 2.0), (2.0, 3.0, 2.0), (2.0, 2.99, 1.98), (2.9, 3.0, 2.2), (2.0, 3.0, 2.2), (2.0, 2.99, 2.18), (2.9, 3.0, 2.4), (2.0, 3.0, 2.4), (2.9, 2.99, 1.98), (2.0, 2.99, 2.38), (2.9, 3.0, 2.6), (2.0, 3.0, 2.6), (2.9, 2.99, 2.18), (2.9, 2.99, 2.58), (2.9, 3.0, 2.8), (2.0, 3.0, 2.8), (2.9, 2.99, 2.38), (2.9, 2.99, 2.78), (2.9, 3.0, 3.0), (2.0, 2.99, 2.58), (2.0, 2.99, 2.78), (2.0, 2.99, 2.98), (2.9, 2.99, 2.98), (1.0, 3.0, 2.0), (1.0, 2.99, 2.18), (1.0, 3.0, 2.4), (1.0, 2.99, 2.58), (1.0, 3.0, 2.8), (1.0, 2.99, 2.98), (1.0, 2.99, 2.78), (1.0, 3.0, 2.6), (1.0, 2.99, 2.38), (1.0, 3.0, 2.2), (1.0, 2.99, 1.98), (2.9, 3.0, 3.2), (2.9, 2.99, 3.18), (2.9, 2.991, 3.35), (0.1, 3.0, 1.2), (0.1, 3.0, 2.8), (0.1, 3.0, 2.6), (-0.075, 3.129, 1.596), (0.1, 3.0, 1.8), (0.1, 3.0, 1.4), (0.1, 3.0, 1.0), (0.1, 3.0, 2.4), (0.1, 2.99, 3.18), (0.1, 3.0, 3.35), (0.0, 2.9, 1.2), (-2.095e-08, 2.9, 1.8), (0.1, 3.0, 1.6), (0.0, 2.9, 1.0), (0.0, 2.9, 1.4), (0.1, 3.0, 2.2), (0.1, 3.0, 3.2), (0.0, 2.9, 1.6), (0.1, 3.0, 3.0), (0.1, 3.0, 2.0), (0.1, 2.991, 3.35), (0.1, 2.99, 2.98), (0.1, 2.99, 1.38), (0.1, 2.99, 1.98), (0.1, 2.99, 2.18), (0.1, 2.99, 1.18), (0.1, 2.99, 2.38), (0.1, 2.99, 2.58), (0.1, 2.99, 1.58), (0.1, 2.99, 2.78), (0.1, 2.99, 1.78), (0.01007, 2.9, 1.18), (0.01025, 2.9, 1.58), (0.0, 2.9, 1.83), (-0.05, 2.9, 1.83), (0.0, 2.9, 2.2), (0.0, 2.9, 2.0), (0.0, 2.9, 3.2), (0.0, 2.9, 3.35), (0.0, 2.9, 2.6), (0.0, 2.9, 2.4), (0.0, 2.9, 3.0), (0.0, 2.9, 2.8), (3.0, 2.9, 1.2), (3.0, -2.9, 1.2), (3.0, -2.9, 1.6), (3.0, 2.9, 1.6), (2.99, 2.9, 1.38), (2.99, 2.9, 1.18), (3.0, 2.9, 1.4), (3.0, -2.9, 1.4), (2.99, 2.9, 1.58), (2.99, -2.9, 1.18), (2.99, -2.9, 1.38), (2.99, -2.9, 1.58), (3.0, -2.9, 1.797), (2.99, 2.9, 1.78), (3.0, -2.9, 2.0), (3.0, -2.38, 2.0), (3.0, -2.38, 2.4), (2.99, -2.38, 1.98), (3.0, -2.9, 2.2), (3.0, -2.38, 2.2), (3.0, -2.38, 2.6), (2.99, -2.9, 2.18), (3.0, -2.9, 2.4), (2.99, -2.9, 1.98), (3.0, -2.38, 2.8), (3.0, 2.9, 1.8), (2.99, -2.9, 1.78), (2.99, -2.9, 2.38), (3.0, -2.9, 2.6), (2.99, -2.38, 2.18), (3.0, -2.38, 3.0), (2.99, -2.9, 2.58), (3.0, -2.9, 2.8), (2.99, -2.38, 2.38), (3.0, -2.38, 3.2), (2.99, -2.9, 2.78), (3.0, -2.9, 3.0), (2.99, -2.38, 2.58), (2.99, -2.9, 2.98), (3.0, -2.9, 3.2), (2.99, -2.38, 2.78), (2.99, -2.38, 3.18), (2.99, -2.38, 2.98), (2.99, -2.9, 3.18), (2.991, -2.9, 3.35), (2.991, -2.4, 3.35), (3.0, -0.62, 2.0), (3.0, -0.62, 2.2), (3.0, -0.62, 2.4), (3.0, -0.62, 2.6), (3.0, -0.62, 2.8), (3.0, -0.62, 3.0), (3.0, -0.62, 3.2), (3.0, 0.25, 2.0), (3.0, 0.25, 2.2), (2.99, 0.25, 2.38), (3.0, 0.25, 2.4), (2.99, 0.25, 2.78), (2.99, -0.62, 1.98), (2.99, -0.62, 2.18), (2.99, 0.25, 2.18), (2.99, -0.62, 2.38), (2.99, 0.25, 2.58), (2.99, -0.62, 2.58), (3.0, 0.25, 2.8), (2.99, -0.62, 2.78), (2.99, 0.25, 2.98), (2.99, -0.62, 2.98), (3.0, 0.25, 2.6), (2.99, -0.62, 3.18), (2.99, 0.25, 1.98), (3.0, 2.5, 2.0), (3.0, 2.9, 2.0), (2.99, 2.5, 1.98), (3.0, 2.9, 2.2), (3.0, 2.9, 2.4), (3.0, 2.9, 2.6), (3.0, 2.9, 2.8), (3.0, 2.5, 2.6), (2.99, 2.9, 1.98), (3.0, 2.5, 2.8), (3.0, 2.9, 3.0), (2.99, 2.9, 2.18), (3.0, 2.5, 2.4), (2.99, 2.9, 2.38), (2.99, 2.9, 2.58), (3.0, 2.5, 2.2), (2.99, 2.9, 2.78), (2.99, 2.9, 2.98), (2.99, 2.5, 2.98), (2.99, 2.5, 2.78), (2.99, 2.5, 2.58), (2.99, 2.5, 2.38), (2.99, 2.5, 2.18), (3.0, 2.9, 3.2), (2.991, 2.9, 3.35), (2.991, -0.6, 3.35), (2.99, 2.9, 3.18), (-2.528, 0.128, 5.91), (-2.864, 1.664, 4.71), (-3.144, 2.944, 3.71), (-3.088, 2.688, 3.91), (-3.032, 2.432, 4.11), (-2.976, 2.176, 4.31), (-2.92, 1.92, 4.51), (-2.808, 1.408, 4.91), (-2.752, 1.152, 5.11), (-2.696, 0.8958, 5.31), (-2.64, 0.6398, 5.51), (2.525, 0.128, 5.91), (2.864, 1.664, 4.71), (3.088, 2.688, 3.91), (3.032, 2.432, 4.11), (2.976, 2.176, 4.31), (2.92, 1.92, 4.51), (2.808, 1.408, 4.91), (2.752, 1.152, 5.11), (2.696, 0.896, 5.31), (2.639, 0.6363, 5.51), (-2.584, 0.3839, 5.71), (2.584, 0.3822, 5.71), (2.531, 0.1407, 5.89), (-2.531, 0.1408, 5.89), (-2.587, 0.3967, 5.69), (2.586, 0.3949, 5.69), (-2.643, 0.6526, 5.49), (2.642, 0.6493, 5.49), (-2.699, 0.9086, 5.29), (2.699, 0.9088, 5.29), (-2.755, 1.165, 5.09), (2.755, 1.165, 5.09), (-2.811, 1.421, 4.89), (2.811, 1.421, 4.89), (-2.867, 1.677, 4.69), (2.867, 1.677, 4.69), (-2.923, 1.933, 4.49), (2.923, 1.933, 4.49), (-2.979, 2.189, 4.29), (2.979, 2.189, 4.29), (-3.035, 2.445, 4.09), (3.035, 2.445, 4.09), (-3.091, 2.701, 3.89), (3.091, 2.701, 3.89), (-3.147, 2.957, 3.69), (3.147, 2.957, 3.69), (3.088, -2.688, 3.91), (3.032, -2.432, 4.11), (2.976, -2.176, 4.31), (2.92, -1.92, 4.51), (2.864, -1.664, 4.71), (2.808, -1.408, 4.91), (2.752, -1.152, 5.11), (2.696, -0.896, 5.31), (2.64, -0.64, 5.51), (2.584, -0.384, 5.71), (2.528, -0.128, 5.91), (2.531, -0.1408, 5.89), (2.587, -0.3968, 5.69), (2.643, -0.6528, 5.49), (2.699, -0.9088, 5.29), (2.755, -1.165, 5.09), (2.811, -1.421, 4.89), (2.867, -1.677, 4.69), (2.923, -1.933, 4.49), (2.979, -2.189, 4.29), (3.035, -2.445, 4.09), (3.091, -2.701, 3.89), (3.147, -2.957, 3.69), (3.141, 2.931, 3.71), (1.568, -0.1279, 5.91), (2.384, -1.664, 4.71), (3.064, -2.944, 3.71), (2.928, -2.688, 3.91), (2.792, -2.432, 4.11), (2.656, -2.176, 4.31), (2.52, -1.92, 4.51), (2.248, -1.408, 4.91), (2.112, -1.152, 5.11), (1.976, -0.8959, 5.31), (1.84, -0.6399, 5.51), (1.704, -0.3839, 5.71), (3.144, -2.944, 3.71), (1.575, -0.1407, 5.89), (2.391, -1.677, 4.69), (3.071, -2.957, 3.69), (2.935, -2.701, 3.89), (2.799, -2.445, 4.09), (2.663, -2.189, 4.29), (2.527, -1.933, 4.49), (2.255, -1.421, 4.89), (2.119, -1.165, 5.09), (1.983, -0.9087, 5.29), (1.847, -0.6527, 5.49), (1.711, -0.3967, 5.69), (1.568, -3.2, 5.91), (2.384, -3.2, 4.71), (3.064, -3.2, 3.71), (2.928, -3.2, 3.91), (2.792, -3.2, 4.11), (2.656, -3.2, 4.31), (2.52, -3.2, 4.51), (2.248, -3.2, 4.91), (2.112, -3.2, 5.11), (1.976, -3.2, 5.31), (1.84, -3.2, 5.51), (1.704, -3.2, 5.71), (3.1, -3.1, 3.5), (3.0, -3.0, 3.425), (3.0, -2.95, 3.35), (3.0, -2.9, 3.275), (3.0, -2.9, 3.1), (1.575, -3.2, 5.89), (2.391, -3.2, 4.69), (3.071, -3.2, 3.69), (2.935, -3.2, 3.89), (2.799, -3.2, 4.09), (2.663, -3.2, 4.29), (2.527, -3.2, 4.49), (2.255, -3.2, 4.89), (2.119, -3.2, 5.09), (1.983, -3.2, 5.29), (1.847, -3.2, 5.49), (1.711, -3.2, 5.69), (-2.528, -0.128, 5.91), (-2.864, -1.664, 4.71), (-2.808, -1.408, 4.91), (-2.752, -1.152, 5.11), (-2.696, -0.896, 5.31), (-2.64, -0.64, 5.51), (-2.584, -0.384, 5.71), (-3.144, -2.944, 3.71), (-3.088, -2.688, 3.91), (-3.032, -2.432, 4.11), (-2.976, -2.176, 4.31), (-2.92, -1.92, 4.51), (-2.64, 0.175, 5.51), (-2.64, -0.175, 5.51), (-2.695, 0.479, 5.31), (-2.695, -0.479, 5.31), (-2.753, 0.5, 5.11), (-3.032, 0.5, 4.11), (-2.976, 0.5, 4.31), (-2.92, 0.5, 4.51), (-2.865, 0.5, 4.71), (-2.809, 0.5, 4.91), (-2.753, -0.5, 5.11), (-2.809, -0.5, 4.91), (-2.865, -0.5, 4.71), (-2.92, -0.5, 4.51), (-2.976, -0.5, 4.31), (-3.032, -0.5, 4.11), (-2.531, -0.1407, 5.89), (-2.867, -1.677, 4.69), (-2.811, -1.421, 4.89), (-2.755, -1.165, 5.09), (-2.699, -0.9087, 5.29), (-2.643, -0.6527, 5.49), (-2.587, -0.3967, 5.69), (-3.147, -2.957, 3.69), (-3.091, -2.701, 3.89), (-3.035, -2.445, 4.09), (-2.979, -2.189, 4.29), (-2.923, -1.933, 4.49), (-2.643, -0.205, 5.49), (-2.698, -0.5087, 5.29), (-2.643, 0.205, 5.49), (-2.698, 0.5087, 5.29), (-2.755, 0.5, 5.09), (-3.035, 0.5, 4.09), (-2.978, 0.5, 4.29), (-2.923, 0.5, 4.49), (-2.867, 0.5, 4.69), (-2.811, 0.5, 4.89), (-3.035, -0.5, 4.09), (-2.755, -0.5, 5.09), (-2.811, -0.5, 4.89), (-2.867, -0.5, 4.69), (-2.923, -0.5, 4.49), (-2.978, -0.5, 4.29), (1.432, -0.1279, 5.91), (0.616, -1.664, 4.71), (-0.064, -2.944, 3.71), (0.07201, -2.688, 3.91), (0.208, -2.432, 4.11), (0.344, -2.176, 4.31), (0.48, -1.92, 4.51), (0.752, -1.408, 4.91), (0.888, -1.152, 5.11), (1.024, -0.896, 5.31), (1.16, -0.6399, 5.51), (1.296, -0.3839, 5.71), (-0.2, -0.1279, 5.91), (-0.2, -0.3838, 5.71), (0.5, -0.1279, 5.91), (0.5, -0.3838, 5.71), (0.5, -0.1505, 5.882), (-0.2, -0.1406, 5.89), (-0.2, -0.3965, 5.69), (0.5, -0.3961, 5.69), (0.6092, -1.677, 4.69), (-0.07078, -2.957, 3.69), (0.06523, -2.701, 3.89), (0.2012, -2.445, 4.09), (0.3372, -2.189, 4.29), (0.4732, -1.933, 4.49), (0.7452, -1.421, 4.89), (0.8812, -1.165, 5.09), (1.017, -0.9087, 5.29), (1.153, -0.6527, 5.49), (1.289, -0.3967, 5.69), (1.425, -0.1407, 5.89), (1.432, -3.2, 5.91), (0.616, -3.2, 4.71), (-0.064, -3.2, 3.71), (0.07201, -3.2, 3.91), (0.208, -3.2, 4.11), (0.344, -3.2, 4.31), (0.48, -3.2, 4.51), (0.752, -3.2, 4.91), (0.888, -3.2, 5.11), (1.024, -3.2, 5.31), (1.16, -3.2, 5.51), (1.296, -3.2, 5.71), (1.425, -3.2, 5.89), (0.6092, -3.2, 4.69), (-0.07078, -3.2, 3.69), (0.06522, -3.2, 3.89), (0.2012, -3.2, 4.09), (0.3372, -3.2, 4.29), (0.4732, -3.2, 4.49), (0.7452, -3.2, 4.89), (0.8812, -3.2, 5.09), (1.017, -3.2, 5.29), (1.153, -3.2, 5.49), (1.289, -3.2, 5.69), (-3.132, 0.4936, 5.31), (-3.051, 0.1899, 5.51), (-3.132, -0.4936, 5.31), (-3.051, -0.1899, 5.51), (-3.136, -0.5088, 5.29), (-3.055, -0.2051, 5.49), (-3.136, 0.5087, 5.29), (-3.055, 0.205, 5.49)], [(960, 991)], [(928, 929, 870, 871, 912, 904), (87, 101, 1597, 1595, 1590, 1553, 1549, 1545, 1541, 1537, 1530, 1533, 1527, 102, 31), (86, 225, 1797, 1784, 1780, 1779, 1778, 1777, 1775, 1728, 1706, 1709, 1703, 226, 32), (88, 205, 1520, 1509, 1513, 1498, 1507, 1502, 1492, 1455, 1460, 1457, 1452, 204, 11, 1136, 1137, 1138), (57, 1217, 1221, 1225, 1226, 1263, 1268, 1272, 1276, 1278, 1284, 1286, 67, 90, 948, 947, 10), (1350, 1354, 91), (19, 1066, 1071, 1070, 1074, 1077, 1076, 1080, 1065, 20), (1086, 1099, 1103, 1084, 1090, 1088, 1091, 1093, 1094, 1085), (21, 15, 1130, 1099), (1015, 1018, 1016, 1024, 27, 25), (26, 24, 28, 29), (1023, 1024, 1016, 1013), (1098, 1112, 1106), (13, 20, 1100, 1098, 1106, 28, 22), (16, 17, 1023, 1013, 1017, 1014), (15, 13, 22, 23, 1132, 1131, 1130), (876, 875, 3, 5), (869, 873, 887, 888), (8, 0, 33, 27, 26, 29, 23), (7, 50, 49, 4, 1909, 43, 52, 51, 45), (36, 37, 46, 48), (1938, 2039, 532, 163), (23, 22, 38, 40, 2, 8), (34, 44, 1897, 1872), (213, 6, 42, 220), (35, 37, 43, 1916, 1899, 1917, 1900, 1918, 1901, 1919, 1902, 1920, 1903, 1915, 1898, 1921, 1904, 1922, 1905, 1923, 1906, 1924, 1907, 1925, 1908, 1914, 1897, 44), (36, 35, 44, 2014, 2026, 2025, 2037, 2024, 2036, 2023, 2035, 2022, 2034, 2021, 2033, 2015, 2027, 2020, 2032, 2019, 2031, 2018, 2030, 2017, 2029, 2016, 2028, 45), (37, 36, 45, 51, 52, 43), (35, 36, 48, 1295, 1294, 1306, 1312, 1317, 1328, 1336, 1338, 1332, 1325, 47), (37, 35, 47, 1330, 1331, 1333, 1324, 1322, 1320, 1308, 1298, 1293, 1296, 46), (55, 56, 228, 229), (167, 171, 211, 1698, 166), (49, 50, 51, 52), (69, 54, 233, 234), (251, 414, 53, 54, 413, 250), (56, 249, 251, 228), (65, 1220, 1218, 57), (1219, 1220, 65), (70, 1258, 1254, 1250, 1246, 1242, 1237, 1232, 1227, 1229, 1223, 1219, 65, 30, 85), (1219, 1224, 1222, 1217), (52, 51, 230, 231), (50, 58, 230, 51), (66, 49, 52, 231), (70, 85, 1910, 4, 49, 66), (875, 874, 62, 3), (8, 2, 87, 200, 205, 88), (63, 74, 73, 64), (60, 62, 895, 63, 64, 894), (72, 75, 76, 71), (903, 905, 960, 959), (78, 76, 906, 900), (77, 81, 82, 78), (79, 84, 83, 80), (80, 82, 898, 897), (6, 213, 224, 225, 86), (59, 61, 871, 870), (60, 873, 869, 12), (7, 33, 0, 89, 92, 90), (67, 58, 50, 7, 90), (200, 87, 31, 203, 1453, 1456, 1459, 1464, 1468, 1471, 1474, 1478, 1482, 1486, 1521), (210, 86, 32, 209, 1615, 1621, 1617, 1619, 1623, 1626, 1629, 1633, 1637, 1641, 1657), (1677, 1565, 1571, 1608), (104, 1911, 85, 30, 103, 1704, 1710, 1705, 1715, 1717, 1721, 1725, 1731, 1735, 1739, 1913, 1742, 1912), (110, 2001, 1997, 1998, 1996, 109, 115, 118), (38, 45, 2003, 1961), (124, 123, 140, 139), (107, 1994, 1999, 1995, 2000, 108, 117, 116), (108, 110, 118, 117), (109, 107, 116, 115), (112, 111, 115, 116), (113, 112, 116, 117), (114, 113, 117, 118), (111, 114, 118, 115), (122, 119, 143, 146), (125, 124, 139, 142), (123, 126, 141, 140), (126, 125, 142, 141), (128, 127, 137, 138), (125, 126, 134, 135), (130, 128, 138, 133), (124, 125, 135, 136), (111, 112, 129, 127), (114, 111, 127, 128), (112, 113, 130, 129), (113, 114, 128, 130), (133, 138, 135, 134), (131, 133, 134, 132), (138, 137, 136, 135), (137, 131, 132, 136), (123, 124, 136, 132), (126, 123, 132, 134), (129, 130, 133, 131), (127, 129, 131, 137), (120, 119, 139, 140), (121, 120, 140, 141), (122, 121, 141, 142), (119, 122, 142, 139), (145, 146, 143, 144), (120, 121, 145, 144), (121, 122, 146, 145), (119, 120, 144, 143), (432, 149, 153, 429), (147, 1322, 1343, 1342, 1328, 148), (430, 429, 153, 154), (149, 150, 154, 153), (147, 148, 151, 152), (150, 431, 430, 154), (1957, 1977, 1949, 1928), (1801, 1926, 39), (1967, 155, 534, 1948, 1929, 1958), (157, 158, 545, 544), (2040, 2043, 2045, 2038), (534, 155, 160, 538), (531, 1942, 1970, 1947, 1975, 1946, 1974, 1945, 1973, 1944, 1972, 1943, 1971, 536, 539), (478, 494, 493, 477), (1822, 1932, 1954, 1825), (1349, 1394, 1407, 1348), (156, 531, 539, 159), (729, 728, 744, 745), (2, 167, 166, 101, 87), (883, 885, 884, 882), (169, 42, 6, 171), (172, 1158, 877, 876, 5), (173, 1646, 1655, 1648, 1653, 1650, 170, 847, 844), (171, 6, 86, 210, 1669, 211), (2, 40, 169, 171, 167), (1164, 1163, 877, 1158, 1159), (175, 896, 177, 172, 5, 3, 62, 60, 12, 1), (180, 187, 186, 178), (172, 177, 180, 178), (179, 181, 1178, 1179), (182, 1149, 1148, 183), (190, 185, 1170, 1172), (186, 187, 1146, 1144), (189, 188, 1175, 1174), (1151, 1153, 1152, 1150), (1154, 1156, 1157, 1155), (1158, 172, 178, 186, 183, 1148, 1150, 1152, 1155, 1157), (1553, 1590, 1593), (1527, 1526, 1536, 1535), (177, 1159, 1156, 1154, 1153, 1151, 1149, 182, 187, 180), (1559, 1566, 1560, 1558), (96, 95, 202, 201), (203, 1458, 1453), (1516, 1518, 1513, 1514), (1525, 1522, 1520, 1521), (1669, 210, 1659, 1680), (1616, 1621, 1615), (1657, 1676, 1680, 1659), (220, 221, 353, 354), (227, 352, 355, 222), (1911, 1910, 85), (218, 105, 748, 750), (222, 223, 219, 227), (220, 354, 224, 213), (4, 214, 221, 43, 1909), (221, 214, 215, 353), (355, 356, 223, 222), (1703, 1704, 1712, 1708), (350, 219, 223, 356), (106, 1784, 1800, 1772, 1754, 212), (1709, 1710, 1713, 1707), (421, 1761, 1749), (1708, 1712, 103, 226), (228, 251, 250, 229), (414, 420, 68, 53), (53, 68, 235, 240, 232), (54, 53, 232, 233), (68, 69, 234, 235), (235, 234, 238, 247, 245, 246, 248, 236), (242, 246, 272, 270), (239, 243, 267, 265), (236, 237, 240, 235), (248, 246, 242, 244), (245, 247, 243, 241), (233, 239, 238, 234), (247, 238, 266, 268), (242, 241, 243, 239, 233, 232, 240, 237, 244), (417, 1288, 1283, 1280, 1275, 1271, 1267, 1264, 416, 413, 418), (252, 55, 229, 250), (419, 66, 231, 420), (279, 280, 259, 260), (278, 277, 255, 261), (281, 282, 253, 254), (244, 237, 274, 273), (237, 236, 275, 274), (238, 239, 265, 266), (243, 247, 268, 267), (245, 241, 269, 271), (248, 244, 273, 276), (241, 242, 270, 269), (246, 245, 271, 272), (236, 248, 276, 275), (255, 277, 283, 289, 295, 256, 266, 265), (261, 255, 265, 267), (264, 296, 290, 284, 278, 261, 267, 268), (256, 313, 302, 306, 310, 264, 268, 266), (260, 259, 269, 270), (259, 280, 286, 292, 298, 262, 271, 269), (263, 297, 291, 285, 279, 260, 270, 272), (262, 331, 320, 324, 328, 263, 272, 271), (254, 253, 273, 274), (257, 299, 293, 287, 281, 254, 274, 275), (258, 346, 336, 340, 344, 257, 275, 276), (253, 282, 288, 294, 300, 258, 276, 273), (284, 312, 308, 304, 315, 283, 277, 278), (285, 325, 321, 317, 330, 286, 280, 279), (287, 341, 337, 333, 345, 288, 282, 281), (290, 309, 312, 284), (291, 326, 325, 285), (293, 342, 341, 287), (296, 311, 309, 290), (297, 327, 326, 291), (299, 343, 342, 293), (264, 310, 311, 296), (263, 328, 327, 297), (257, 344, 343, 299), (302, 313, 316, 303), (303, 316, 314, 301), (301, 314, 315, 304), (306, 302, 303, 307), (307, 303, 301, 305), (305, 301, 304, 308), (310, 306, 307, 311), (311, 307, 305, 309), (309, 305, 308, 312), (313, 256, 295, 316), (316, 295, 289, 314), (314, 289, 283, 315), (320, 331, 332, 319), (319, 332, 329, 318), (318, 329, 330, 317), (324, 320, 319, 323), (323, 319, 318, 322), (322, 318, 317, 321), (328, 324, 323, 327), (327, 323, 322, 326), (326, 322, 321, 325), (329, 292, 286, 330), (331, 262, 298, 332), (332, 298, 292, 329), (336, 346, 347, 335), (335, 347, 348, 334), (334, 348, 345, 333), (340, 336, 335, 339), (339, 335, 334, 338), (338, 334, 333, 337), (344, 340, 339, 343), (343, 339, 338, 342), (342, 338, 337, 341), (346, 258, 300, 347), (347, 300, 294, 348), (348, 294, 288, 345), (428, 1737, 1733, 1727, 1723, 1719, 1722, 1718, 424, 423, 425), (352, 421, 422, 355), (351, 349, 363, 364), (249, 415, 414, 251), (217, 349, 422, 427), (426, 224, 354, 427), (215, 428, 425, 353), (349, 351, 423, 356, 355, 422), (369, 367, 368, 370), (349, 217, 362, 363), (216, 351, 364, 361), (217, 216, 361, 362), (357, 372, 365, 367, 369, 358, 362, 361), (358, 359, 363, 362), (360, 357, 361, 364), (359, 370, 368, 366, 371, 360, 364, 363), (365, 372, 371, 366), (365, 366, 391, 392), (370, 359, 387, 390), (368, 367, 393, 394), (400, 399, 379, 382), (402, 401, 378, 375), (398, 397, 376, 383), (360, 371, 395, 388), (358, 369, 385, 386), (367, 365, 392, 393), (372, 357, 389, 396), (359, 358, 386, 387), (366, 368, 394, 391), (371, 372, 396, 395), (357, 360, 388, 389), (369, 370, 390, 385), (373, 374, 386, 385), (374, 408, 402, 375, 387, 386), (376, 397, 403, 377, 389, 388), (375, 378, 390, 387), (379, 399, 405, 380, 392, 391), (380, 381, 393, 392), (382, 379, 391, 394), (381, 406, 400, 382, 394, 393), (378, 401, 407, 373, 385, 390), (383, 376, 388, 395), (377, 384, 396, 389), (384, 404, 398, 383, 395, 396), (404, 403, 397, 398), (406, 405, 399, 400), (408, 407, 401, 402), (409, 410, 755, 761, 759, 757, 762, 767, 765, 753), (106, 212, 751, 749), (384, 377, 403, 404), (380, 405, 406, 381), (105, 1774, 1789, 1786, 1781, 1783, 106, 749, 748), (408, 374, 373, 407), (414, 415, 1233, 1238, 1241, 1245, 1249, 1253, 1257, 419, 420), (230, 418, 420, 231), (416, 252, 250, 413), (58, 417, 418, 230), (418, 413, 54, 69), (420, 418, 69, 68), (421, 1749, 1750, 1751, 1752, 1753, 1754, 1755, 426, 427, 422), (424, 350, 356, 423), (425, 427, 354, 353), (351, 216, 425, 423), (216, 217, 427, 425), (441, 1318, 1321, 1300, 1309, 1302, 1299, 439, 446, 448), (438, 1310, 1297, 1314, 1304, 1326, 1319, 444, 447, 445), (445, 446, 429, 430), (148, 1323, 436, 434, 151), (435, 1334, 147, 152, 433), (152, 151, 434, 433), (439, 432, 429, 446), (431, 438, 445, 430), (443, 440, 454, 456), (436, 441, 448, 434), (444, 435, 433, 447), (433, 434, 448, 447), (437, 440, 446, 445), (442, 437, 445, 447), (440, 443, 448, 446), (443, 442, 447, 448), (476, 473, 460, 449), (440, 437, 453, 454), (442, 443, 456, 455), (437, 442, 455, 453), (449, 460, 457, 450, 454, 453), (451, 466, 464, 472, 476, 449, 453, 455), (450, 474, 470, 463, 465, 452, 456, 454), (452, 458, 459, 451, 455, 456), (475, 474, 450, 457), (473, 475, 457, 460), (466, 467, 462, 464), (468, 465, 463, 461), (467, 468, 461, 462), (459, 458, 468, 467), (459, 467, 466, 451), (452, 465, 468, 458), (464, 462, 471, 472), (461, 463, 470, 469), (462, 461, 469, 471), (472, 471, 473, 476), (469, 470, 474, 475), (471, 469, 475, 473), (19, 16, 1014, 1015, 25, 24, 1108, 1102, 1104), (90, 92, 1371, 1386, 1382, 1378, 1374, 1369, 1362, 949, 1019, 948), (0, 8, 88, 94, 89), (492, 490, 481, 487), (1364, 1410, 1398, 1361), (165, 1417, 1419, 1431, 1435, 1439, 1441, 1423, 1443, 1424, 161, 485, 484), (488, 484, 485, 486), (482, 483, 487, 481), (483, 484, 488, 487), (489, 514, 513, 491, 488, 486), (486, 481, 490, 489), (482, 9, 162), (164, 165, 484, 483), (491, 492, 487, 488), (498, 497, 489, 490), (513, 517, 515, 499, 500, 491), (500, 501, 492, 491), (501, 502, 504, 498, 490, 492), (504, 502, 499, 503), (496, 480, 479, 495), (506, 505, 497, 498), (495, 479, 500, 499), (479, 480, 501, 500), (480, 496, 502, 501), (505, 507, 503, 497), (508, 506, 498, 504), (507, 508, 504, 503), (496, 495, 499, 502), (510, 509, 505, 506), (509, 511, 507, 505), (512, 510, 506, 508), (511, 512, 508, 507), (478, 477, 509, 510), (477, 493, 511, 509), (494, 478, 510, 512), (493, 494, 512, 511), (515, 517, 521, 519), (497, 503, 516, 518, 514, 489), (503, 499, 515, 516), (518, 517, 513, 514), (522, 524, 523, 521), (518, 516, 520, 522), (516, 515, 519, 520), (517, 518, 522, 521), (522, 520, 526, 530, 525, 524), (519, 521, 523, 528, 529, 527), (519, 527, 526, 520), (1967, 2042, 160, 155), (537, 1976, 1953, 1981, 1952, 1980, 1951, 1979, 1950, 1978, 1949, 1977, 1948, 534, 538), (160, 159, 539, 538), (158, 157, 536, 537), (535, 158, 537, 538), (157, 533, 539, 536), (533, 535, 538, 539), (548, 549, 540, 541), (535, 533, 547, 546), (158, 535, 546, 545), (533, 157, 544, 547), (541, 540, 544, 545), (542, 551, 548, 541, 545, 546), (540, 549, 550, 543, 547, 544), (543, 552, 554, 542, 546, 547), (551, 555, 553, 550, 549, 548), (542, 554, 555, 551), (552, 543, 550, 553), (554, 552, 553, 555), (202, 95, 578, 576), (559, 1491, 1517, 558, 574, 575), (558, 556, 572, 574), (201, 202, 576, 577), (563, 562, 566, 567), (621, 622, 570, 569), (623, 620, 568, 571), (562, 1493, 1501, 1506, 1499, 1503, 561, 565, 566), (568, 569, 565, 564), (569, 570, 566, 565), (570, 571, 567, 566), (571, 568, 564, 567), (561, 560, 564, 565), (622, 623, 571, 570), (620, 621, 569, 568), (560, 1483, 1479, 1475, 1472, 1469, 563, 567, 564), (577, 576, 572, 573), (578, 579, 575, 574), (579, 577, 573, 575), (576, 578, 574, 572), (95, 96, 579, 578), (557, 559, 575, 573), (556, 1516, 1514, 557, 573, 572), (96, 201, 577, 579), (524, 525, 582, 581), (580, 581, 588, 589), (530, 526, 583, 587), (528, 523, 580, 585), (526, 527, 584, 583), (525, 530, 587, 582), (523, 524, 581, 580), (529, 528, 585, 586), (527, 529, 586, 584), (613, 612, 603, 602), (587, 583, 592, 591), (585, 580, 589, 595), (583, 584, 593, 592), (581, 582, 590, 588), (586, 585, 595, 594), (584, 586, 594, 593), (582, 587, 591, 590), (596, 598, 606, 604), (614, 613, 602, 601), (616, 615, 599, 598), (618, 617, 596, 597), (615, 619, 600, 599), (612, 618, 597, 603), (619, 614, 601, 600), (617, 616, 598, 596), (604, 606, 607, 608, 609, 610, 611, 605), (602, 603, 611, 610), (601, 602, 610, 609), (598, 599, 607, 606), (597, 596, 604, 605), (599, 600, 608, 607), (603, 597, 605, 611), (600, 601, 609, 608), (588, 590, 616, 617), (592, 593, 614, 619), (595, 589, 618, 612), (591, 592, 619, 615), (589, 588, 617, 618), (590, 591, 615, 616), (593, 594, 613, 614), (594, 595, 612, 613), (98, 632, 634, 625, 630, 207, 621, 620), (207, 206, 622, 621), (206, 631, 624, 635, 633, 97, 623, 622), (97, 98, 620, 623), (630, 631, 650, 651), (630, 625, 624, 631), (97, 633, 647, 655), (634, 632, 633, 635), (633, 632, 648, 647), (207, 630, 651, 653), (634, 635, 644, 645), (631, 206, 652, 650), (206, 207, 653, 652), (635, 624, 646, 644), (624, 625, 654, 646), (660, 661, 628, 643), (657, 656, 640, 641), (658, 659, 626, 636), (632, 98, 649, 648), (98, 97, 655, 649), (625, 634, 645, 654), (626, 659, 665, 709, 727, 638, 645, 644), (636, 626, 644, 646), (627, 701, 695, 663, 657, 641, 647, 648), (639, 669, 674, 671, 673, 627, 648, 649), (628, 661, 667, 712, 718, 629, 651, 650), (643, 628, 650, 652), (629, 690, 685, 687, 689, 642, 653, 651), (637, 726, 708, 664, 658, 636, 646, 654), (638, 681, 676, 678, 682, 637, 654, 645), (640, 656, 662, 693, 699, 639, 649, 655), (641, 640, 655, 647), (642, 717, 711, 666, 660, 643, 652, 653), (663, 672, 670, 675, 668, 662, 656, 657), (664, 683, 679, 677, 680, 665, 659, 658), (666, 688, 686, 684, 691, 667, 661, 660), (695, 692, 672, 663), (708, 707, 683, 664), (711, 715, 688, 666), (696, 693, 662, 668), (697, 694, 675, 670), (692, 697, 670, 672), (694, 696, 668, 675), (704, 706, 680, 677), (705, 704, 677, 679), (706, 709, 665, 680), (707, 705, 679, 683), (713, 710, 691, 684), (714, 713, 684, 686), (715, 714, 686, 688), (710, 712, 667, 691), (703, 700, 694, 697), (698, 703, 697, 692), (700, 702, 696, 694), (702, 699, 693, 696), (701, 698, 692, 695), (669, 639, 699, 702), (671, 674, 700, 703), (627, 673, 698, 701), (673, 671, 703, 698), (674, 669, 702, 700), (637, 682, 725, 726), (678, 676, 722, 723), (681, 638, 727, 724), (682, 678, 723, 725), (676, 681, 724, 722), (685, 690, 716, 719), (687, 685, 719, 720), (642, 689, 721, 717), (689, 687, 720, 721), (690, 629, 718, 716), (717, 721, 715, 711), (721, 720, 714, 715), (719, 716, 710, 713), (716, 718, 712, 710), (720, 719, 713, 714), (725, 723, 705, 707), (726, 725, 707, 708), (722, 724, 706, 704), (723, 722, 704, 705), (724, 727, 709, 706), (199, 198, 733, 732), (741, 742, 738, 735), (743, 740, 730, 739), (732, 733, 738, 739), (731, 732, 739, 730), (733, 734, 735, 738), (742, 743, 739, 738), (741, 735, 730, 740), (197, 1526, 1534, 1531, 1528, 1540, 1544, 1548, 1552, 199, 732, 731), (198, 1585, 1580, 1578, 1575, 1569, 1564, 1562, 1558, 196, 734, 733), (728, 729, 741, 740), (729, 736, 742, 741), (736, 737, 743, 742), (737, 728, 740, 743), (744, 747, 746, 745), (728, 737, 747, 744), (736, 729, 745, 746), (737, 736, 746, 747), (409, 412, 748, 749), (411, 410, 751, 750), (410, 409, 749, 751), (412, 411, 750, 748), (753, 765, 799, 785), (412, 409, 753, 752), (411, 412, 752, 764, 766, 763, 756, 758, 760, 754), (410, 411, 754, 755), (760, 758, 759, 761), (752, 753, 785, 784), (765, 764, 798, 799), (756, 763, 762, 757), (764, 752, 784, 798), (770, 773, 801, 800), (766, 764, 765, 767), (782, 768, 806, 807), (776, 777, 804, 805), (780, 778, 803, 802), (767, 762, 790, 791), (757, 759, 797, 795), (755, 754, 786, 787), (763, 766, 793, 792), (758, 756, 794, 796), (761, 755, 787, 788), (756, 757, 795, 794), (754, 760, 789, 786), (762, 763, 792, 790), (760, 761, 788, 789), (759, 758, 796, 797), (766, 767, 791, 793), (769, 814, 806, 768, 784, 785), (770, 800, 808, 771, 787, 786), (771, 772, 788, 787), (773, 770, 786, 789), (774, 834, 838, 775, 791, 790), (777, 776, 792, 793), (779, 823, 817, 811, 803, 778, 794, 795), (772, 809, 801, 773, 789, 788), (780, 802, 810, 816, 822, 781, 797, 796), (768, 782, 798, 784), (783, 769, 785, 799), (776, 805, 813, 819, 825, 774, 790, 792), (775, 824, 818, 812, 804, 777, 793, 791), (782, 807, 815, 783, 799, 798), (781, 821, 830, 779, 795, 797), (778, 780, 796, 794), (800, 801, 809, 808), (802, 803, 811, 829, 826, 810), (805, 804, 812, 837, 833, 813), (807, 806, 814, 815), (808, 809, 772, 771), (829, 811, 817, 831), (833, 837, 839, 835), (814, 769, 783, 815), (831, 817, 823, 828), (835, 839, 836, 832), (810, 826, 820, 816), (828, 823, 779, 830), (832, 836, 838, 834), (822, 827, 821, 781), (816, 820, 827, 822), (827, 828, 830, 821), (820, 831, 828, 827), (826, 829, 831, 820), (825, 832, 834, 774), (819, 835, 832, 825), (813, 833, 835, 819), (836, 824, 775, 838), (839, 818, 824, 836), (837, 812, 818, 839), (840, 848, 866, 860), (99, 1638, 1634, 1630, 1627, 1624, 100, 845, 846), (170, 99, 846, 847), (100, 173, 844, 845), (840, 841, 845, 844), (841, 849, 850, 842, 846, 845), (842, 843, 847, 846), (843, 851, 848, 840, 844, 847), (851, 850, 849, 848), (848, 849, 867, 866), (858, 859, 853, 852), (856, 855, 854, 857), (850, 851, 865, 862), (843, 842, 863, 864), (841, 840, 860, 861), (849, 841, 861, 867), (851, 843, 864, 865), (842, 850, 862, 863), (852, 853, 861, 860), (854, 855, 863, 862), (855, 856, 864, 863), (856, 857, 865, 864), (858, 852, 860, 866), (853, 859, 867, 861), (859, 858, 866, 867), (857, 854, 862, 865), (869, 868, 1, 12), (894, 887, 886, 16, 873, 60), (868, 872, 175, 1), (876, 877, 879, 881), (30, 892, 880, 32, 226, 103), (879, 878, 880, 881), (209, 32, 880, 878, 1163, 1666), (892, 890, 891, 893), (877, 1163, 878, 879), (885, 888, 889, 884), (868, 869, 888, 885), (884, 31, 102, 174, 882), (872, 868, 885, 883), (174, 872, 883, 882), (889, 13, 15, 11, 204, 203, 31, 884), (16, 19, 20, 13, 889, 886), (887, 886, 889, 888), (873, 16, 886, 887), (892, 893, 881, 880), (65, 57, 10, 890, 892, 30), (875, 876, 881, 893), (874, 875, 893, 891), (10, 874, 891, 890), (926, 927, 963, 961), (83, 871, 61, 886, 887, 894, 64, 73, 71, 76, 78, 82, 80), (890, 59, 870, 84, 79, 81, 77, 75, 72, 74, 63, 895, 891), (10, 890, 891, 895, 62, 874), (896, 883, 882, 1165, 1164, 1159, 177), (175, 872, 174, 882, 883, 896), (81, 79, 934, 921), (84, 870, 929, 930), (948, 1019, 1020, 947), (924, 933, 972, 969), (900, 906, 965, 966), (74, 72, 926, 925), (73, 901, 905, 71), (74, 925, 931, 902, 901, 73), (903, 902, 931, 927), (910, 923, 922, 77, 78, 900), (899, 898, 82, 81, 921, 939), (910, 907, 924, 923), (871, 83, 909, 912), (935, 934, 79, 80, 897, 911), (91, 14, 941, 951, 10), (920, 918, 938, 952), (915, 914, 61, 59, 945, 944), (939, 921, 978, 980), (929, 928, 985, 986), (945, 936, 997, 1004), (10, 951, 950, 920, 919, 16), (16, 886, 61, 914, 913), (943, 930, 987, 988), (75, 933, 924, 907, 906, 76), (927, 926, 72, 71, 905, 903), (911, 899, 939, 935), (84, 930, 943, 908, 909, 83), (920, 950, 942, 918), (951, 941, 954, 1021, 956), (59, 890, 936, 945), (932, 916, 915, 944), (10, 16, 913, 916, 932, 936, 890), (904, 908, 943, 928), (75, 77, 922, 933), (921, 934, 977, 978), (944, 945, 1004, 1003), (917, 919, 940, 937), (919, 920, 952, 940), (918, 917, 937, 938), (955, 963, 1007, 1011), (942, 950, 955, 953), (941, 942, 953, 954), (950, 951, 956, 955), (964, 962, 1006, 1008), (960, 958, 990, 992), (901, 902, 957, 958), (927, 931, 964, 963), (905, 901, 958, 960), (925, 926, 961, 962), (902, 903, 959, 957), (931, 925, 962, 964), (952, 996, 991, 959), (956, 997, 998, 955), (910, 900, 966, 968), (923, 924, 969, 970), (906, 907, 967, 965), (933, 922, 971, 972), (907, 910, 968, 967), (922, 923, 970, 971), (957, 959, 991, 989), (986, 985, 1003, 1004), (897, 898, 974, 975), (899, 911, 976, 973), (934, 935, 979, 977), (935, 939, 980, 979), (898, 899, 973, 974), (911, 897, 975, 976), (979, 988, 987, 977), (909, 908, 982, 983), (904, 912, 984, 981), (930, 929, 986, 987), (908, 904, 981, 982), (928, 943, 988, 985), (912, 909, 983, 984), (992, 1060, 1058, 994), (1002, 940, 952, 1000), (967, 959, 960, 965), (966, 974, 973, 968), (975, 983, 982, 976), (981, 984, 1001, 999), (958, 957, 989, 990), (1051, 1050, 1054, 1056), (938, 937, 993, 995), (940, 960, 992, 994), (952, 938, 995, 996), (1002, 1001, 984, 983, 975, 974, 966, 965, 960, 940), (936, 932, 998, 997), (970, 980, 978, 971), (981, 999, 1000, 952, 959, 967, 968, 973, 976, 982), (932, 944, 1003, 998), (913, 1002, 1000, 916), (916, 1000, 999, 915), (915, 999, 1001, 914), (914, 1001, 1002, 913), (969, 972, 961, 963), (969, 963, 955, 998, 1003, 985, 988, 979, 980, 970), (972, 971, 978, 977, 987, 986, 1004, 997, 956, 961), (956, 1012, 1005, 961), (963, 964, 1008, 1007), (962, 961, 1005, 1006), (954, 953, 1009, 1010), (1021, 954, 1010, 1022), (953, 955, 1011, 1009), (1007, 1063, 1062, 1011), (989, 991, 1029, 1025), (1027, 1026, 1030, 1032), (991, 1059, 1029), (992, 990, 1028, 1031), (1005, 1064, 1033), (1035, 1034, 1038, 1040), (1007, 1008, 1039, 1037), (1008, 1006, 1036, 1039), (995, 993, 1042, 1046), (1009, 1011, 1053, 1049), (993, 994, 1043, 1042), (1011, 1062, 1053), (1012, 1022, 1010, 1052, 1055), (996, 995, 1046, 1047), (994, 1058, 1043), (1014, 1017, 1018, 1015), (947, 1020, 946, 1358, 1351, 1350, 91, 10), (937, 1013, 1016, 993), (993, 1016, 1018, 994), (994, 1018, 1017, 940), (940, 1017, 1013, 937), (949, 1022, 1012, 1019), (1019, 1012, 956, 1020), (1020, 956, 1021, 946), (946, 1021, 1022, 949), (17, 18, 1103, 1101, 1107, 26, 27, 1024, 1023), (14, 17, 917, 918, 942, 941), (16, 919, 917, 17), (21, 485, 161, 1113), (1026, 1027, 1028, 1025), (1030, 1026, 1025, 1029), (1029, 1031, 1032, 1030), (1027, 1032, 1031, 1028), (990, 989, 1025, 1028), (1034, 1035, 1036, 1033), (1038, 1034, 1033, 1037), (1037, 1039, 1040, 1038), (1035, 1040, 1039, 1036), (1006, 1005, 1033, 1036), (1042, 1043, 1044, 1041), (1041, 1045, 1046, 1042), (1048, 1044, 1043, 1047), (1045, 1048, 1047, 1046), (1045, 1041, 1044, 1048), (1050, 1051, 1052, 1049), (1049, 1053, 1054, 1050), (1056, 1054, 1053, 1055), (1051, 1056, 1055, 1052), (1010, 1009, 1049, 1052), (1057, 996, 1047), (1058, 1057, 1047, 1043), (1060, 992, 1031), (1059, 1060, 1031, 1029), (1059, 991, 996, 1057), (1060, 1059, 1057, 1058), (1061, 1012, 1055), (1062, 1061, 1055, 1053), (1063, 1007, 1037), (1064, 1063, 1037, 1033), (1061, 1064, 1005, 1012), (1063, 1064, 1061, 1062), (21, 20, 1065, 1068), (19, 18, 1067, 1066), (18, 21, 1068, 1079, 1075, 1078, 1073, 1069, 1072, 1067), (1068, 1065, 1082, 1086), (1069, 1073, 1091, 1088), (1072, 1069, 1070, 1071), (1073, 1078, 1077, 1074), (1075, 1079, 1080, 1076), (1079, 1068, 1086, 1085), (1072, 1071, 1089, 1090), (1084, 1103, 1104, 1083), (1088, 1090, 1089, 1087), (1091, 1092, 1095, 1093), (1094, 1096, 1081, 1085), (1077, 1078, 1093, 1095), (1074, 1070, 1087, 1092), (1065, 1080, 1081, 1082), (1073, 1074, 1092, 1091), (1078, 1075, 1094, 1093), (1070, 1069, 1088, 1087), (1080, 1079, 1085, 1081), (1076, 1077, 1095, 1096), (1071, 1066, 1083, 1089), (1066, 1067, 1084, 1083), (1075, 1076, 1096, 1094), (1067, 1072, 1090, 1084), (20, 21, 1099, 1100), (1086, 1082, 1100, 1099), (1111, 1097, 1105), (18, 19, 1104, 1103), (1082, 1081, 1096, 1095, 1092, 1087, 1089, 1083, 1104, 1100), (1099, 1097, 1101, 1103), (1098, 1100, 1104, 1102), (1112, 1110, 1109, 1111), (1098, 1102, 1110, 1112), (1111, 1109, 1101, 1097), (1108, 1110, 1102), (1101, 1109, 1107), (1109, 1110, 1108, 24, 26, 1107), (1105, 29, 28, 1106, 1112, 1111), (1113, 93, 11, 1120, 1119), (21, 1113, 1119, 1121, 1115, 1123), (15, 21, 1123, 1122), (1122, 1116, 1114, 1120, 11, 15), (1122, 1123, 1126, 1118), (1123, 1115, 1127, 1126), (1115, 1121, 1114, 1116), (1118, 1126, 1099, 1130), (1117, 1125, 1128, 1127), (1114, 1121, 1128, 1125), (1119, 1120, 1124, 1129), (1121, 1119, 1129, 1128), (1115, 1116, 1117, 1127), (1120, 1114, 1125, 1124), (1116, 1122, 1118, 1117), (1441, 1134, 1139, 1422, 1450), (1097, 1140, 1105), (1105, 1132, 23, 29), (1125, 1117, 1118, 1130, 1136, 1124), (1443, 1445, 1449, 1444), (1138, 1133, 1437, 1433, 1429, 1421, 1416, 1414, 1412, 94, 88), (1139, 1136, 11, 93, 1426, 1445, 1448), (1126, 1127, 1128, 1129, 1134, 1099), (1134, 1135, 1097, 1099), (1131, 1137, 1136, 1130), (1131, 1141, 1143, 1137), (1141, 1131, 1132), (1140, 1141, 1132, 1105), (1143, 1138, 1137), (1140, 1097, 1135, 1142), (1141, 1140, 1142, 1390, 1133, 1143), (1133, 1138, 1143), (1145, 1144, 1167, 1166), (186, 1144, 1145, 183), (187, 182, 1147, 1146), (182, 183, 1145, 1147), (184, 185, 1148, 1149), (185, 190, 1150, 1148), (191, 184, 1149, 1151), (190, 191, 1151, 1150), (188, 189, 1152, 1153), (192, 188, 1153, 1154), (189, 193, 1155, 1152), (193, 192, 1154, 1155), (181, 179, 1157, 1156), (194, 195, 1159, 1158), (179, 194, 1158, 1157), (195, 181, 1156, 1159), (734, 168, 1162, 1165, 882, 174, 731, 730, 735), (734, 196, 168), (185, 184, 1171, 1170), (18, 17, 14, 9, 482, 481, 486, 485, 21), (731, 174, 197), (208, 1160, 1162, 1673, 1163), (176, 208, 1163, 1164), (1161, 176, 1164, 1165), (1160, 1161, 1165, 1162), (1171, 1173, 1175, 1176, 1178, 1181, 1184, 1168), (1168, 1166, 1170, 1171), (1173, 1172, 1174, 1175), (1177, 1663, 1179, 1178, 1176), (1180, 1183, 1184, 1181), (1160, 208, 1183, 1191, 1182), (188, 192, 1176, 1175), (184, 191, 1173, 1171), (195, 194, 1180, 1181), (208, 176, 1184, 1183), (1147, 1145, 1166, 1168), (193, 189, 1174, 1177), (191, 190, 1172, 1173), (194, 179, 1179, 1180), (176, 1161, 1185, 1184), (1144, 1146, 1169, 1167), (192, 193, 1177, 1176), (181, 195, 1181, 1178), (1161, 1160, 1182, 1185), (1146, 1147, 1168, 1169), (1699, 1584, 1592, 1607), (1591, 1702, 1607, 1592), (1695, 1700, 1699, 1702, 1701, 1697, 1698, 211, 1610, 1163, 1673, 1670, 1674, 1677, 1671, 1186, 1192, 1693, 1696), (1582, 1574, 1696, 1605), (1172, 1170, 1166, 1183, 1180, 1179, 1663, 1177, 1174), (1167, 1169, 1190, 1188), (1184, 1185, 1196, 1195), (1190, 1189, 1202, 1203), (1166, 1167, 1188, 1187), (1169, 1168, 1189, 1190), (1191, 1671, 1693, 1694), (1193, 1694, 1194, 1207, 1206), (1192, 1186, 1183, 1194), (1185, 1182, 1193, 1196), (1192, 1194, 1694, 1693), (1183, 1166, 1187, 1194), (1184, 1195, 1189, 1168), (1216, 1215, 1213, 1214), (1189, 1215, 1202), (1188, 1190, 1203, 1199), (1187, 1188, 1199, 1198), (1196, 1193, 1206, 1211), (1195, 1196, 1211, 1209), (1214, 1213, 1209, 1207), (1198, 1199, 1200, 1197), (1202, 1198, 1197, 1201), (1199, 1203, 1204, 1200), (1203, 1202, 1201, 1204), (1201, 1197, 1200, 1204), (1206, 1207, 1208, 1205), (1210, 1208, 1207, 1209), (1209, 1211, 1212, 1210), (1205, 1212, 1211, 1206), (1212, 1205, 1208, 1210), (1209, 1213, 1195), (1194, 1214, 1207), (1216, 1187, 1198), (1215, 1216, 1198, 1202), (1187, 1216, 1214, 1194), (1215, 1189, 1195, 1213), (57, 1218, 1217), (1219, 1217, 1218, 1220), (1223, 1230, 1228, 1221), (1217, 1222, 1221), (1223, 1224, 1219), (1223, 1221, 1222, 1224), (1227, 1231, 1229), (1221, 1228, 1225), (1229, 1230, 1223), (1229, 1225, 1228, 1230), (1269, 1265, 1264, 1263), (1227, 1232, 1236), (1235, 252, 416, 1226), (1225, 1235, 1226), (56, 55, 252, 1235, 1225, 1229, 1231, 249), (249, 1231, 1227, 415), (415, 1227, 1236, 1234), (1237, 1238, 1239, 1243), (1234, 1236, 1232, 1233), (1237, 1242, 1247), (1233, 1232, 1243, 1239), (1232, 1237, 1243), (1238, 1237, 1247, 1240), (1242, 1246, 1251), (1240, 1247, 1242, 1241), (1241, 1242, 1251, 1244), (1246, 1250, 1255), (1244, 1251, 1246, 1245), (1245, 1246, 1255, 1248), (1250, 1254, 1259), (1248, 1255, 1250, 1249), (1249, 1250, 1259, 1252), (1254, 1258, 1260), (1252, 1259, 1254, 1253), (1253, 1254, 1260, 1256), (419, 1257, 1262), (1256, 1260, 1258, 1257), (1258, 70, 1261), (419, 1262, 66), (1261, 70, 66, 1262), (1273, 1266, 1267, 1268), (1263, 1226, 1269), (1226, 416, 1265, 1269), (1277, 1270, 1271, 1272), (1268, 1263, 1273), (1263, 1264, 1266, 1273), (1281, 1274, 1275, 1276), (1272, 1268, 1277), (1268, 1267, 1270, 1277), (1285, 1279, 1280, 1278), (1276, 1272, 1281), (1272, 1271, 1274, 1281), (1289, 1282, 1283, 1284), (1278, 1276, 1285), (1276, 1275, 1279, 1285), (1290, 1287, 1288, 1286), (1284, 1278, 1289), (1278, 1280, 1282, 1289), (1286, 1284, 1290), (1284, 1283, 1287, 1290), (1288, 417, 1291), (67, 1286, 1292), (1292, 1291, 58, 67), (1291, 417, 58), (1293, 1298, 1313), (1294, 149, 432, 439, 1299, 1311), (48, 46, 1303, 1301), (1295, 1296, 1307, 1305), (46, 1296, 1303), (1295, 48, 1301), (1296, 1295, 1301, 1303), (1296, 1293, 1307), (1295, 1305, 1294), (1293, 150, 149, 1294, 1305, 1307), (1306, 1302, 1309, 1315), (1298, 1308, 1316), (1311, 1299, 1302, 1306), (1306, 1294, 1311), (1313, 1310, 438, 431, 150, 1293), (1298, 1297, 1310, 1313), (1312, 1300, 1321, 1327), (1308, 1320, 1329), (1315, 1309, 1300, 1312), (1312, 1306, 1315), (1316, 1314, 1297, 1298), (1308, 1304, 1314, 1316), (1324, 1333, 1339), (1322, 1337, 1320), (1327, 1321, 1318, 1317), (1317, 1312, 1327), (1329, 1326, 1304, 1308), (1320, 1319, 1326, 1329), (1317, 1318, 441, 436, 1323, 1335), (1332, 1331, 1346, 1345), (1335, 1323, 148, 1328), (1328, 1317, 1335), (1334, 435, 444, 1319, 1320, 1337), (147, 1334, 1337, 1322), (47, 1325, 1347), (1338, 1333, 1344, 1341), (1324, 1336, 1342, 1343), (1328, 1342, 1336), (1322, 1324, 1343), (1338, 1336, 1340), (1336, 1324, 1339, 1340), (1333, 1338, 1340, 1339), (1332, 1338, 1341), (1331, 1344, 1333), (1331, 1332, 1341, 1344), (1330, 1325, 1345, 1346), (1325, 1332, 1345), (1331, 1330, 1346), (1330, 47, 1347), (1325, 1330, 1347), (1348, 9, 14, 91, 1354), (1351, 1355, 1350), (1349, 1348, 1354, 1350), (1353, 1349, 1350, 1355), (1358, 1359, 1351), (1352, 1353, 1355, 1351), (1356, 1352, 1351, 1359), (946, 1365, 1358), (1357, 1356, 1359, 1358), (1360, 1357, 1358, 1365), (1362, 1366, 946, 949), (1361, 1360, 1365, 946), (1364, 1361, 946, 1366), (1369, 1377, 1362), (1363, 1364, 1366, 1362), (1367, 1363, 1362, 1377), (1374, 1381, 1369), (1368, 1367, 1377, 1369), (1376, 1368, 1369, 1381), (1378, 1385, 1374), (1375, 1376, 1381, 1374), (1380, 1375, 1374, 1385), (1382, 1389, 1378), (1379, 1380, 1385, 1378), (1384, 1379, 1378, 1389), (1386, 1391, 1382), (1383, 1384, 1389, 1382), (1388, 1383, 1382, 1391), (1371, 1393, 1386), (1387, 1388, 1391, 1386), (1133, 1390, 1428, 1437), (1373, 1387, 1386, 1393), (92, 1370, 1371), (1372, 1373, 1393, 1371), (89, 1392, 1370, 92), (1392, 1372, 1371, 1370), (162, 1407, 1394), (1348, 1407, 162, 9), (1357, 1397, 1408, 1356), (1360, 1409, 1397, 1357), (1353, 1395, 1394, 1349), (162, 1394, 1396, 1397, 1398, 1399, 1406, 1400, 1404, 1402, 164, 483, 482), (1396, 1408, 1397), (1367, 1411, 1399, 1363), (1363, 1399, 1410, 1364), (1397, 1409, 1398), (1361, 1398, 1409, 1360), (1368, 1406, 1411, 1367), (1398, 1410, 1399), (1399, 1411, 1406), (1375, 1400, 1405, 1376), (1379, 1404, 1401, 1380), (1406, 1405, 1400), (1376, 1405, 1406, 1368), (1383, 1402, 1403, 1384), (1400, 1401, 1404), (1380, 1401, 1400, 1375), (1404, 1403, 1402), (1384, 1403, 1404, 1379), (1352, 1396, 1395, 1353), (1394, 1395, 1396), (1356, 1408, 1396, 1352), (1412, 1415, 94), (1414, 1413, 1412), (1412, 1372, 1392, 1415), (1413, 1373, 1372, 1412), (1416, 1418, 1414), (1414, 1387, 1373, 1413), (1415, 1392, 89, 94), (33, 7, 25, 27), (1416, 1421, 1432), (1418, 1388, 1387, 1414), (1417, 1416, 1432, 1420), (1421, 1429, 1436), (1420, 1432, 1421, 1419), (1419, 1421, 1436, 1430), (1429, 1433, 1440), (1430, 1436, 1429, 1431), (1431, 1429, 1440, 1434), (1433, 1437, 1442), (1434, 1440, 1433, 1435), (1435, 1433, 1442, 1438), (1438, 1442, 1437, 1439), (93, 1446, 1426), (1439, 1437, 1428, 1427), (1424, 1426, 1446, 1425), (1425, 1446, 93, 1113, 161), (1423, 1448, 1451, 1447), (1426, 1449, 1445), (1444, 1449, 1426, 1424), (1450, 1422, 1448, 1423), (1445, 1451, 1448), (1447, 1451, 1445, 1443), (1134, 1129, 1124, 1136, 1139), (1448, 1422, 1139), (1427, 1428, 1390, 1142, 1135, 1134, 1441), (1417, 1420, 1419), (1431, 1419, 1430), (1435, 1431, 1434), (1439, 1435, 1438), (1441, 1439, 1427), (1423, 1441, 1450), (1443, 1423, 1447), (1424, 1443, 1444), (161, 1424, 1425), (164, 1402, 1383, 1388, 1418, 1416, 1417, 165), (45, 38, 22, 28, 24, 25, 7), (416, 1264, 1265), (1264, 1267, 1266), (1267, 1271, 1270), (1271, 1275, 1274), (1275, 1280, 1279), (1280, 1283, 1282), (1288, 1287, 1283), (1257, 1253, 1256), (1253, 1249, 1252), (1249, 1245, 1248), (1245, 1241, 1244), (1241, 1238, 1240), (1238, 1233, 1239), (415, 1234, 1233), (1452, 1457, 1463), (1453, 1461, 1456), (1457, 1460, 1466), (1455, 1467, 1460), (1456, 1465, 1459), (1476, 1470, 1469, 1468), (1459, 1454, 1464), (1455, 562, 563, 1464, 1454, 1467), (562, 1504, 1493), (1467, 1454, 1459, 1460), (1466, 1465, 1456, 1457), (1460, 1459, 1465, 1466), (1463, 1461, 1453, 1452), (1457, 1456, 1461, 1463), (1462, 1458, 203, 204), (1452, 1453, 1458, 1462), (204, 1452, 1462), (1480, 1473, 1472, 1471), (1468, 1464, 1476), (1464, 563, 1470, 1476), (563, 1469, 1470), (1472, 1475, 1484), (1471, 1468, 1480), (1468, 1469, 1473, 1480), (1469, 1472, 1473), (1474, 1471, 1477), (1475, 1479, 1487), (1477, 1484, 1475, 1474), (1471, 1472, 1484, 1477), (1478, 1474, 1481), (1479, 1483, 1488), (1481, 1487, 1479, 1478), (1474, 1475, 1487, 1481), (1482, 1478, 1485), (1483, 560, 1489), (1485, 1488, 1483, 1482), (1478, 1479, 1488, 1485), (1486, 1482, 1490), (1486, 560, 561, 559, 557, 1509, 1522, 1525), (1490, 1489, 560, 1486), (1482, 1483, 1489, 1490), (1499, 1515, 1503), (1503, 1491, 1500, 1496), (1507, 1510, 1502), (1493, 1508, 1501), (1455, 1492, 1505), (1506, 1501, 1497), (1498, 1511, 1507), (1507, 1506, 1497, 1510), (1510, 1497, 1501, 1502), (1499, 1506, 1495), (1513, 1518, 1498), (1498, 1499, 1495, 1511), (1511, 1495, 1506, 1507), (1494, 1508, 1493, 1492), (1502, 1501, 1508, 1494), (1505, 1504, 562, 1455), (1492, 1493, 1504, 1505), (1492, 1502, 1494), (1512, 1519, 1509, 557), (1515, 1517, 1491, 1503), (556, 558, 1517, 1515, 1499, 1498, 1518, 1516), (1491, 559, 1500), (561, 1503, 1496), (1496, 1500, 559, 561), (1521, 1520, 1524, 1523), (557, 1514, 1512), (1514, 1513, 1519, 1512), (1513, 1509, 1519), (1521, 1486, 1525), (1520, 1522, 1509), (1520, 205, 1524), (200, 1521, 1523), (1523, 1524, 205, 200), (1536, 1526, 197), (174, 102, 1535, 1536, 197), (1527, 1533, 1538), (102, 1527, 1535), (1534, 1526, 1532), (1533, 1530, 1542), (1532, 1538, 1533, 1534), (1526, 1527, 1538, 1532), (1531, 1534, 1529), (1530, 1537, 1546), (1529, 1542, 1530, 1531), (1534, 1533, 1542, 1529), (1528, 1531, 1539), (1537, 1541, 1550), (1539, 1546, 1537, 1528), (1531, 1530, 1546, 1539), (1540, 1528, 1543), (1554, 1547, 1545, 1544), (1543, 1550, 1541, 1540), (1528, 1537, 1550, 1543), (1556, 1551, 1549, 1548), (1544, 1540, 1554), (1540, 1541, 1547, 1554), (1541, 1545, 1547), (1557, 1555, 1553, 1552), (1548, 1544, 1556), (1544, 1545, 1551, 1556), (1545, 1549, 1551), (1592, 1593, 1590, 1591), (1552, 1548, 1557), (1548, 1549, 1555, 1557), (1549, 1553, 1555), (1562, 1570, 1558), (1587, 1584, 1699, 1611), (1566, 168, 196, 1560), (1558, 1560, 196), (1565, 1572, 1567, 1564), (1562, 1561, 1563, 1570), (1570, 1563, 1559, 1558), (1582, 1568, 1569, 1576), (1191, 1183, 1186, 1671), (1572, 1561, 1562, 1567), (1564, 1567, 1562), (1596, 1594, 1701, 1614), (1577, 1586, 1579, 1578), (1573, 1571, 1565, 1564), (1569, 1573, 1564), (1574, 1582, 1576, 1575), (1569, 1568, 1571, 1573), (1575, 1576, 1569), (1581, 1588, 1583, 1580), (1598, 1697, 1604, 1602), (1586, 1574, 1575, 1579), (1578, 1579, 1575), (1585, 1589, 1580), (1588, 1577, 1578, 1583), (1580, 1583, 1578), (1585, 1584, 1587, 1589), (1589, 1587, 1581, 1580), (1590, 1595, 1600), (1552, 1553, 1593, 1592, 1584, 1585, 198, 199), (1591, 1596, 1614, 1702), (1596, 1600, 1595, 1594), (1591, 1590, 1600, 1596), (1598, 1602, 1601, 1597), (1594, 1595, 1601, 1602), (1598, 1597, 1603, 1599), (1597, 1601, 1595), (1597, 101, 1603), (1599, 166, 1698, 1606), (101, 166, 1599, 1603), (1695, 1577, 1588, 1612), (1598, 1599, 1606, 1697), (1581, 1587, 1611, 1700), (1581, 1700, 1612, 1588), (1586, 1577, 1695, 1613), (1574, 1586, 1613, 1696), (1701, 1594, 1602, 1604), (1692, 1572, 1565, 1677), (1608, 1571, 1568, 1671), (1674, 1561, 1572, 1692), (1609, 1563, 1561, 1674), (1670, 1559, 1563, 1609), (1566, 1559, 1670, 1691), (168, 1566, 1691, 1673, 1162), (209, 1622, 1615), (1666, 1163, 1610, 1660), (1685, 1666, 1660), (1617, 1621, 1620), (1608, 1671, 1677), (1682, 1660, 1665), (1631, 1625, 1624, 1623), (1617, 1618, 1619), (1675, 1684, 1679), (1690, 1672, 1664), (1635, 1628, 1627, 1626), (1623, 1619, 1631), (1619, 100, 1625, 1631), (100, 1624, 1625), (1639, 1632, 1630, 1629), (1626, 1623, 1635), (1623, 1624, 1628, 1635), (1624, 1627, 1628), (1630, 1634, 1642), (1629, 1626, 1639), (1626, 1627, 1632, 1639), (1627, 1630, 1632), (1633, 1629, 1636), (1634, 1638, 1643), (1636, 1642, 1634, 1633), (1629, 1630, 1642, 1636), (1637, 1633, 1640), (1638, 99, 1644), (1640, 1643, 1638, 1637), (1633, 1634, 1643, 1640), (1641, 1637, 1645), (210, 1657, 1659), (1645, 1644, 99, 1641), (1637, 1638, 1644, 1645), (211, 1669, 1676, 1678, 1661, 1662, 1667, 1675, 1679, 1664, 1672, 1665, 1660, 1610), (1646, 173, 1656), (1672, 1688, 1665), (1669, 1680, 1676), (1655, 1646, 1647), (1678, 1681, 1661), (1681, 1651, 1650, 1661), (1648, 1655, 1654), (1191, 1694, 1193, 1182), (1689, 1662, 1661), (1653, 1648, 1649), (1674, 1670, 1609), (1650, 1653, 1652), (1678, 170, 1651, 1681), (170, 1650, 1651), (1641, 1658, 1657), (1686, 1675, 1667), (1655, 1647, 1684, 1675), (1656, 173, 1664, 1683), (1682, 1616, 1615, 1660), (1653, 1649, 1687, 1662), (1654, 1655, 1675, 1686), (1672, 1617, 1620, 1688), (1647, 1646, 1679, 1684), (170, 1678, 1668, 1658, 1641, 99), (1685, 1622, 209, 1666), (1690, 1618, 1617, 1672), (1652, 1653, 1662, 1689), (1665, 1621, 1616, 1682), (1688, 1620, 1621, 1665), (1646, 1656, 1683, 1679), (1650, 1652, 1689, 1661), (1649, 1648, 1667, 1687), (1678, 1676, 1668), (173, 100, 1619, 1618, 1690, 1664), (1658, 1668, 1676, 1657), (1648, 1654, 1686, 1667), (1660, 1615, 1622, 1685), (1683, 1664, 1679), (1662, 1687, 1667), (1673, 1691, 1670), (1692, 1677, 1674), (1700, 1695, 1612), (1701, 1604, 1697), (1700, 1611, 1699), (1605, 1696, 1693, 1671), (1702, 1699, 1607), (1702, 1614, 1701), (1696, 1613, 1695), (1697, 1606, 1698), (1605, 1671, 1568, 1582), (103, 1712, 1704), (226, 1703, 1708), (1706, 1705, 1714, 1711), (1704, 1713, 1710), (1707, 1713, 1704, 1703), (1703, 1709, 1707), (1728, 1716, 1706), (1710, 1714, 1705), (1711, 1714, 1710, 1709), (1709, 1706, 1711), (1726, 1720, 1718, 1717), (1729, 350, 424, 1715), (1705, 1729, 1715), (1775, 1782, 1728), (105, 218, 421, 352, 1716, 1728), (1716, 352, 227, 219, 350, 1729, 1705, 1706), (1718, 1722, 1732), (1717, 1715, 1726), (1715, 424, 1720, 1726), (424, 1718, 1720), (1721, 1717, 1724), (1722, 1719, 1736), (1724, 1732, 1722, 1721), (1717, 1718, 1732, 1724), (1725, 1721, 1730), (1719, 1723, 1740), (1730, 1736, 1719, 1725), (1721, 1722, 1736, 1730), (1731, 1725, 1734), (1723, 1727, 1743), (1734, 1740, 1723, 1731), (1725, 1719, 1740, 1734), (1735, 1731, 1738), (1727, 1733, 1745), (1738, 1743, 1727, 1735), (1731, 1723, 1743, 1738), (1739, 1735, 1741), (1746, 1744, 1737, 1742), (1741, 1745, 1733, 1739), (1735, 1727, 1745, 1741), (1742, 1737, 1748, 1747), (1742, 1913, 1739, 1746), (1739, 1733, 1744, 1746), (1733, 1737, 1744), (1257, 1258, 1261, 1262), (1286, 1288, 1291, 1292), (428, 215, 1748), (104, 1912, 1742, 1747), (1747, 1748, 215, 104), (1769, 1767, 212), (1737, 428, 1748), (1749, 1762, 1750), (1750, 1764, 1751), (1751, 1766, 1752), (1752, 1768, 1753), (1753, 1770, 1754), (1754, 1772, 1755), (1753, 1767, 1769, 1770), (1770, 1769, 212, 1754), (1771, 1767, 1760), (1771, 1760, 1768, 1752), (1768, 1760, 1767, 1753), (1759, 1771, 1765), (421, 218, 1773, 1761), (1766, 1765, 1771, 1752), (1751, 1759, 1765, 1766), (1763, 1757, 1750, 1762), (1759, 1751, 1764, 1758), (1757, 1759, 1758), (1756, 1757, 1763), (212, 1767, 1771, 1759, 1757, 1756, 218, 750, 751), (1757, 1758, 1764, 1750), (1761, 1773, 1756, 1749), (1756, 1763, 1762, 1749), (1756, 1773, 218), (1774, 105, 1776), (1777, 1785, 1775), (1775, 1774, 1776, 1782), (1782, 1776, 105, 1728), (106, 1783, 1792), (1778, 1787, 1777), (1779, 1788, 1778), (1780, 1790, 1779), (1784, 1791, 1780), (1755, 1797, 1798, 1799), (1777, 1789, 1796, 1785), (1781, 1793, 1783), (1786, 1794, 1781), (1789, 1795, 1786), (1774, 1796, 1789), (1785, 1796, 1774, 1775), (1778, 1786, 1795, 1787), (1779, 1781, 1794, 1788), (1784, 106, 1792, 1791), (1780, 1783, 1793, 1790), (1787, 1795, 1789, 1777), (1788, 1794, 1786, 1778), (1790, 1793, 1781, 1779), (1791, 1792, 1783, 1780), (1784, 1797, 1800), (1772, 1800, 1797, 1755), (426, 1755, 1799), (224, 426, 1799), (225, 224, 1799, 1798), (1797, 225, 1798), (1810, 1820, 1831, 1830), (1809, 1819, 1833, 1832), (1829, 1828, 1811, 1821), (1805, 1815, 1843, 1842), (1804, 1814, 1845, 1844), (34, 41, 1812, 1801, 39, 107, 109), (1847, 1846, 1803, 1871), (1807, 1817, 1839, 1838), (2013, 1998, 1997, 1993), (1976, 1963, 1935, 1953), (1806, 1816, 1841, 1840), (1802, 1813, 1837, 1836), (1871, 1845, 1869, 1884), (1823, 1824, 1859, 1857), (1825, 1824, 1823, 1822), (1801, 1812, 1824, 1825), (1822, 1823, 1827, 1826), (1829, 1820, 1810, 1828), (1831, 1819, 1809, 1830), (1833, 1818, 1808, 1832), (1835, 1813, 1802, 1834), (1837, 1817, 1807, 1836), (1839, 1816, 1806, 1838), (1841, 1815, 1805, 1840), (1843, 1814, 1804, 1842), (1845, 1871, 1803, 1844), (42, 169, 40, 1846, 1847), (1826, 1827, 1821, 1811), (1821, 1827, 1860, 1856), (1820, 1829, 1861, 1855), (1819, 1831, 1862, 1854), (1818, 1833, 1863, 1853), (1813, 1835, 1864, 1852), (1817, 1837, 1865, 1851), (1816, 1839, 1866, 1850), (1815, 1841, 1867, 1849), (1814, 1843, 1868, 1848), (1859, 1824, 1812, 1858), (1845, 1814, 1848, 1869), (1843, 1815, 1849, 1868), (1841, 1816, 1850, 1867), (1839, 1817, 1851, 1866), (1837, 1813, 1852, 1865), (1835, 1818, 1853, 1864), (1833, 1819, 1854, 1863), (1831, 1820, 1855, 1862), (1829, 1821, 1856, 1861), (1827, 1823, 1857, 1860), (43, 221, 220, 42, 1847, 1870), (1858, 41, 34, 1872), (1858, 1812, 41), (1847, 1871, 1884, 1870), (1884, 1874, 1887, 1870), (1848, 1875, 1888, 1869), (1849, 1876, 1889, 1868), (1850, 1877, 1890, 1867), (1851, 1878, 1891, 1866), (1852, 1873, 1886, 1865), (1853, 1879, 1892, 1864), (1854, 1880, 1893, 1863), (1855, 1881, 1894, 1862), (1856, 1882, 1895, 1861), (1857, 1883, 1896, 1860), (1857, 1859, 1885, 1883), (1859, 1858, 1872, 1885), (1860, 1896, 1882, 1856), (1861, 1895, 1881, 1855), (1862, 1894, 1880, 1854), (1863, 1893, 1879, 1853), (1864, 1892, 1873, 1852), (1865, 1886, 1878, 1851), (1866, 1891, 1877, 1850), (1867, 1890, 1876, 1849), (1868, 1889, 1875, 1848), (1869, 1888, 1874, 1884), (1870, 1887, 43), (1896, 1925, 1907, 1882), (1885, 1914, 1908, 1883), (1894, 1923, 1905, 1880), (1895, 1924, 1906, 1881), (1893, 1922, 1904, 1879), (1892, 1921, 1898, 1873), (1891, 1920, 1902, 1877), (1886, 1915, 1903, 1878), (1890, 1919, 1901, 1876), (1889, 1918, 1900, 1875), (1888, 1917, 1899, 1874), (1887, 1916, 43), (214, 4, 1910, 1911, 104, 215), (1872, 1897, 1914, 1885), (1883, 1908, 1925, 1896), (1882, 1907, 1924, 1895), (1881, 1906, 1923, 1894), (1880, 1905, 1922, 1893), (1879, 1904, 1921, 1892), (1873, 1898, 1915, 1886), (1878, 1903, 1920, 1891), (1877, 1902, 1919, 1890), (1876, 1901, 1918, 1889), (1875, 1900, 1917, 1888), (1874, 1899, 1916, 1887), (1939, 1966, 1959, 1931), (1826, 1960, 1932, 1822), (1968, 1828, 1810, 1940), (1927, 1950, 1979, 1955), (1974, 1836, 1807, 1945), (1940, 1810, 1830, 1969), (1970, 1832, 1808, 1947), (1947, 1808, 1834, 1975), (1945, 1807, 1838, 1973), (1944, 1806, 1840, 1972), (1929, 1948, 1977, 1957), (1956, 1978, 1950, 1927), (1964, 1981, 1953, 1935), (1965, 1980, 1952, 1936), (1933, 1803, 1846, 1961), (1934, 1804, 1844, 1962), (1825, 1954, 1926, 1801), (163, 1939, 1931, 1960, 1826, 1811, 1938), (1938, 1811, 1828, 1968), (1969, 1830, 1809, 1942, 531, 156), (1941, 1967, 1958, 1930), (1966, 1941, 1930, 1959), (1942, 1809, 1832, 1970), (1975, 1834, 1802, 1946), (1946, 1802, 1836, 1974), (1973, 1838, 1806, 1944), (1972, 1840, 1805, 1943), (1943, 1805, 1842, 1971), (1808, 1818, 1835, 1834), (1928, 1949, 1978, 1956), (1955, 1979, 1951, 1937), (1937, 1951, 1980, 1965), (1936, 1952, 1981, 1964), (1971, 1842, 1804, 1934, 1963, 1976, 537, 536), (1962, 1844, 1803, 1933), (1961, 1846, 40, 38), (1962, 2004, 1985, 1934), (1934, 1985, 2005, 1963), (1964, 2006, 1987, 1936), (1965, 2007, 1988, 1937), (1956, 2008, 1989, 1928), (1937, 1988, 2002, 1955), (1957, 2009, 1990, 1929), (1929, 1990, 2010, 1958), (1959, 2011, 1992, 1931), (1954, 1999, 1994, 1926), (2001, 2012, 1993, 1997), (1996, 1982, 34, 109), (1932, 1995, 1999, 1954), (1926, 1994, 107, 39), (1960, 2000, 1995, 1932), (1961, 2003, 1984, 1933), (1933, 1984, 2004, 1962), (1963, 2005, 1986, 1935), (1935, 1986, 2006, 1964), (1936, 1987, 2007, 1965), (1955, 2002, 1983, 1927), (1927, 1983, 2008, 1956), (1928, 1989, 2009, 1957), (1958, 2010, 1991, 1930), (2036, 2011, 1991, 2023), (1982, 1996, 1998, 2013), (1931, 1992, 2012, 2001, 110, 108, 2000, 1960), (44, 34, 1982, 2014), (2037, 2012, 1992, 2024), (2014, 1982, 2013, 2026), (2025, 1993, 2012, 2037), (2022, 1990, 2009, 2034), (2026, 2013, 1993, 2025), (2021, 1989, 2008, 2033), (2015, 1983, 2002, 2027), (2020, 1988, 2007, 2032), (2019, 1987, 2006, 2031), (2018, 1986, 2005, 2030), (2017, 1985, 2004, 2029), (2016, 1984, 2003, 2028), (1930, 1991, 2011, 1959), (2024, 1992, 2011, 2036), (2023, 1991, 2010, 2035), (2035, 2010, 1990, 2022), (2034, 2009, 1989, 2021), (2033, 2008, 1983, 2015), (2027, 2002, 1988, 2020), (2032, 2007, 1987, 2019), (2031, 2006, 1986, 2018), (2030, 2005, 1985, 2017), (2029, 2004, 1984, 2016), (2028, 2003, 45), (2042, 2040, 2038, 2044), (2041, 532, 2039), (2043, 2041, 2039, 2045), (160, 2042, 2044, 159), (1941, 2040, 2042, 1967), (1966, 2043, 2040, 1941), (1939, 2041, 2043, 1966), (163, 532, 2041, 1939), (1940, 2038, 2045, 1968), (1968, 2045, 2039, 1938), (2044, 2038, 1940, 1969), (159, 2044, 1969, 156)])
me_house.use_remesh_preserve_volume = False
me_house.use_remesh_preserve_attributes = False
me_house.use_mirror_vertex_groups = False
me_house.auto_texspace = False
me_house.update()

# ---- objects
ob_sun = bpy.data.objects.new('Sun', light_sun)
ob_house = bpy.data.objects.new('House', me_house)

# ---- transforms, parenting, visibility, modifiers, constraints
ob_sun.location = (-2.92, -7.106, 5.29)
ob_sun.rotation_euler = (0.5236, -0.0, 0.0)
ob_sun.lineart.crease_threshold = 0.0
ob_house.location = (0.0, 0.0, 0.0)
ob_house.lineart.crease_threshold = 0.0

# ---- collection membership
col_collection_1.objects.link(ob_sun)
col_collection_1.objects.link(ob_house)

# ---- scene / render settings (as saved in the file)
scene.frame_start = 1; scene.frame_end = 250; scene.frame_set(0)
scene.render.engine = 'CYCLES'
scene.render.resolution_percentage = 50
scene.render.dither_intensity = 0.0
scene.render.use_persistent_data = True
scene.cycles.shading_system = True
scene.cycles.use_denoising = False
scene.cycles.samples = 144
scene.cycles.sampling_pattern = 'TABULATED_SOBOL'
scene.cycles.light_sampling_threshold = 0.0
scene.cycles.use_adaptive_sampling = False
scene.cycles.use_light_tree = False
scene.cycles.caustics_reflective = False
scene.cycles.caustics_refractive = False
scene.cycles.blur_glossy = 0.0
scene.cycles.max_bounces = 8
scene.cycles.diffuse_bounces = 1
scene.cycles.transmission_bounces = 8
scene.cycles.volume_bounces = 2
scene.cycles.pixel_filter_type = 'GAUSSIAN'
scene.cycles.sample_clamp_indirect = 0.0
scene.view_settings.view_transform = 'Standard'
bpy.context.view_layer.update()

# ---- added for rendering (the .blend has no active camera): camera
cam_auto = bpy.data.cameras.new('AutoCamera')
cam_auto.lens = 50.0
cam_auto.sensor_width = 36.0
cam_auto.clip_end = 1000.0
ob_auto_camera = bpy.data.objects.new('AutoCamera', cam_auto)
scene.collection.objects.link(ob_auto_camera)
ob_auto_camera.location = (11.3618, -13.7342, 12.5895)
ob_auto_camera.rotation_euler = (1.09748, -7.21219e-08, 0.694738)
scene.camera = ob_auto_camera
bpy.context.view_layer.update()
